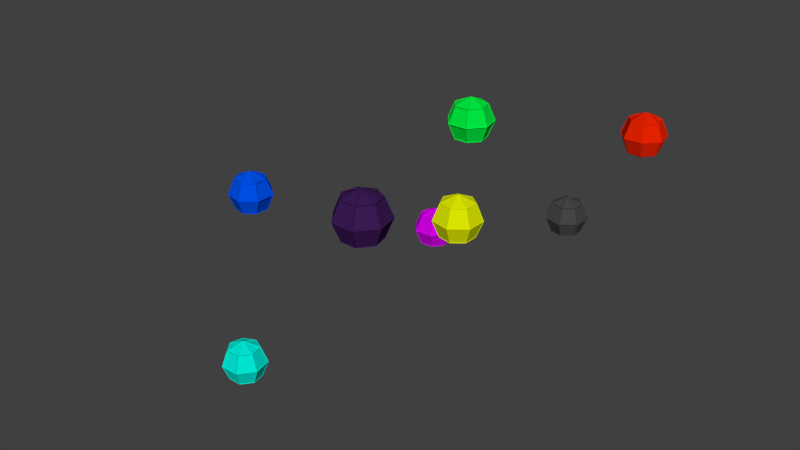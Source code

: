 # Source: Practica_02_-Esfera-.blend  (saved by Blender 2.79.0; exported with 4.5.12 LTS)
import bpy
from mathutils import Matrix  # noqa: F401  (used for matrix-valued properties, if any)

bpy.ops.wm.read_factory_settings(use_empty=True)
scene = bpy.context.scene
scene.name = 'Scene'

# ---- collections
col_collection_1 = bpy.data.collections.new('Collection 1'); scene.collection.children.link(col_collection_1)

# ---- materials (node trees are filled in below, after node groups)
mat_roxo = bpy.data.materials.new('roxo')
mat_roxo.alpha_threshold = 0.0
mat_roxo.use_transparent_shadow = False
mat_roxo.diffuse_color = (0.04314, 0.01104, 0.08714, 1.0)
mat_roxo.roughness = 0.5
mat_roxo.line_color = (0.0, 0.0, 0.0, 1.0)
mat_ciano = bpy.data.materials.new('ciano')
mat_ciano.alpha_threshold = 0.0
mat_ciano.use_transparent_shadow = False
mat_ciano.diffuse_color = (0.0, 0.8, 0.6587, 1.0)
mat_ciano.roughness = 0.5
mat_ciano.line_color = (0.0, 0.0, 0.0, 1.0)
mat_preto = bpy.data.materials.new('preto')
mat_preto.alpha_threshold = 0.0
mat_preto.use_transparent_shadow = False
mat_preto.diffuse_color = (0.06202, 0.06372, 0.06032, 1.0)
mat_preto.roughness = 0.5
mat_preto.line_color = (0.0, 0.0, 0.0, 1.0)
mat_amarelo = bpy.data.materials.new('amarelo')
mat_amarelo.alpha_threshold = 0.0
mat_amarelo.use_transparent_shadow = False
mat_amarelo.diffuse_color = (0.7184, 0.8, 0.0, 1.0)
mat_amarelo.roughness = 0.5
mat_amarelo.line_color = (0.0, 0.0, 0.0, 1.0)
mat_magenta = bpy.data.materials.new('magenta')
mat_magenta.alpha_threshold = 0.0
mat_magenta.use_transparent_shadow = False
mat_magenta.diffuse_color = (0.6647, 0.0, 0.8, 1.0)
mat_magenta.roughness = 0.5
mat_magenta.line_color = (0.0, 0.0, 0.0, 1.0)
mat_vermelho = bpy.data.materials.new('vermelho')
mat_vermelho.alpha_threshold = 0.0
mat_vermelho.use_transparent_shadow = False
mat_vermelho.diffuse_color = (0.8, 0.01716, 0.0, 1.0)
mat_vermelho.roughness = 0.5
mat_vermelho.line_color = (0.0, 0.0, 0.0, 1.0)
mat_verde = bpy.data.materials.new('verde')
mat_verde.alpha_threshold = 0.0
mat_verde.use_transparent_shadow = False
mat_verde.diffuse_color = (0.0, 0.8, 0.05329, 1.0)
mat_verde.roughness = 0.5
mat_verde.line_color = (0.0, 0.0, 0.0, 1.0)
mat_azul = bpy.data.materials.new('azul')
mat_azul.alpha_threshold = 0.0
mat_azul.use_transparent_shadow = False
mat_azul.diffuse_color = (0.0, 0.08169, 0.8, 1.0)
mat_azul.roughness = 0.5
mat_azul.line_color = (0.0, 0.0, 0.0, 1.0)

# ---- material node trees

# ---- world
world_world = bpy.data.worlds.new('World'); scene.world = world_world
world_world.color = (0.05088, 0.05088, 0.05088)
world_world.use_sun_shadow = False
world_world.sun_shadow_jitter_overblur = 0.0
world_world.cycles.sampling_method = 'NONE'
world_world.cycles.sample_map_resolution = 256

# ---- meshes
me_sphere_017 = bpy.data.meshes.new('Sphere.017')
me_sphere_017.from_pydata([(-1.0, 0.0, -4.371e-08), (-0.4409, 0.5528, 0.7071), (-0.6235, 0.7818, -5.96e-08), (-0.4409, 0.5528, -0.7071), (0.1573, 0.6894, 0.7071), (0.2225, 0.9749, -5.96e-08), (0.1573, 0.6894, -0.7071), (0.6371, 0.3068, 0.7071), (0.901, 0.4339, -5.96e-08), (0.6371, 0.3068, -0.7071), (0.6371, -0.3068, 0.7071), (0.901, -0.4339, -5.96e-08), (0.6371, -0.3068, -0.7071), (8.742e-08, 0.0, -1.0), (0.1573, -0.6894, 0.7071), (0.2225, -0.9749, -5.96e-08), (0.1573, -0.6894, -0.7071), (3.292e-08, -6.835e-08, 1.0), (-0.4409, -0.5528, 0.7071), (-0.6235, -0.7818, -5.96e-08), (-0.4409, -0.5528, -0.7071), (-0.7071, 5.96e-08, 0.7071), (-0.7071, 5.96e-08, -0.7071)], [], [(3, 2, 5, 6), (2, 1, 4, 5), (5, 4, 7, 8), (6, 5, 8, 9), (9, 8, 11, 12), (8, 7, 10, 11), (11, 10, 14, 15), (12, 11, 15, 16), (16, 15, 19, 20), (15, 14, 18, 19), (22, 0, 2, 3), (13, 22, 3), (21, 17, 1), (0, 21, 1, 2), (13, 3, 6), (1, 17, 4), (4, 17, 7), (13, 6, 9), (13, 9, 12), (7, 17, 10), (10, 17, 14), (13, 12, 16), (13, 16, 20), (14, 17, 18), (19, 18, 21, 0), (20, 19, 0, 22), (13, 20, 22), (18, 17, 21)])
me_sphere_017.materials.append(mat_roxo)
me_sphere_017.use_remesh_preserve_volume = False
me_sphere_017.use_remesh_preserve_attributes = False
me_sphere_017.use_mirror_vertex_groups = False
me_sphere_017.update()
me_sphere_016 = bpy.data.meshes.new('Sphere.016')
me_sphere_016.from_pydata([(-0.98, 0.0, -4.371e-08), (-1.02, 0.0, -4.371e-08), (-0.4315, 0.5411, 0.694), (-0.4503, 0.5646, 0.7203), (-0.611, 0.7662, -5.96e-08), (-0.636, 0.7975, -5.96e-08), (-0.4315, 0.5411, -0.694), (-0.4503, 0.5646, -0.7203), (0.154, 0.6747, 0.694), (0.1607, 0.7041, 0.7203), (0.2181, 0.9554, -5.96e-08), (0.227, 0.9944, -5.96e-08), (0.154, 0.6747, -0.694), (0.1607, 0.7041, -0.7203), (0.6235, 0.3003, 0.694), (0.6507, 0.3133, 0.7203), (0.8829, 0.4252, -5.96e-08), (0.919, 0.4426, -5.96e-08), (0.6235, 0.3003, -0.694), (0.6507, 0.3133, -0.7203), (0.6235, -0.3003, 0.694), (0.6507, -0.3133, 0.7203), (0.8829, -0.4252, -5.96e-08), (0.919, -0.4426, -5.96e-08), (0.6235, -0.3003, -0.694), (0.6507, -0.3133, -0.7203), (8.742e-08, 0.0, -0.98), (8.742e-08, 0.0, -1.02), (0.154, -0.6747, 0.694), (0.1607, -0.7041, 0.7203), (0.2181, -0.9554, -5.96e-08), (0.227, -0.9944, -5.96e-08), (0.154, -0.6747, -0.694), (0.1607, -0.7041, -0.7203), (3.292e-08, -6.835e-08, 0.98), (3.292e-08, -6.835e-08, 1.02), (-0.4315, -0.5411, 0.694), (-0.4503, -0.5646, 0.7203), (-0.611, -0.7662, -5.96e-08), (-0.636, -0.7975, -5.96e-08), (-0.4315, -0.5411, -0.694), (-0.4503, -0.5646, -0.7203), (-0.692, 5.96e-08, 0.694), (-0.7222, 5.96e-08, 0.7203), (-0.692, 5.96e-08, -0.694), (-0.7222, 5.96e-08, -0.7203), (-0.4259, 0.5634, -0.6884), (-0.5989, 0.7803, -0.01874), (0.201, 0.9628, -0.01874), (0.1393, 0.6924, -0.6884), (-0.5989, 0.7803, 0.01874), (-0.4259, 0.5634, 0.6884), (0.1393, 0.6924, 0.6884), (0.201, 0.9628, 0.01874), (0.2367, 0.9547, 0.01874), (0.1749, 0.6843, 0.6884), (0.6282, 0.3228, 0.6884), (0.8781, 0.4432, 0.01874), (0.1749, 0.6843, -0.6884), (0.2367, 0.9547, -0.01874), (0.8781, 0.4432, -0.01874), (0.6282, 0.3228, -0.6884), (0.894, 0.4102, 0.01874), (0.6441, 0.2899, 0.6884), (0.6441, -0.2899, 0.6884), (0.894, -0.4102, 0.01874), (0.6441, 0.2899, -0.6884), (0.894, 0.4102, -0.01874), (0.894, -0.4102, -0.01874), (0.6441, -0.2899, -0.6884), (0.8781, -0.4432, 0.01874), (0.6282, -0.3228, 0.6884), (0.1749, -0.6843, 0.6884), (0.2367, -0.9547, 0.01874), (0.6282, -0.3228, -0.6884), (0.8781, -0.4432, -0.01874), (0.2367, -0.9547, -0.01874), (0.1749, -0.6843, -0.6884), (0.201, -0.9628, 0.01874), (0.1393, -0.6924, 0.6884), (-0.4259, -0.5634, 0.6884), (-0.5989, -0.7803, 0.01874), (0.1393, -0.6924, -0.6884), (0.201, -0.9628, -0.01874), (-0.5989, -0.7803, -0.01874), (-0.4259, -0.5634, -0.6884), (-0.04084, 0.01967, -0.9792), (-0.6775, 0.01967, -0.7155), (-0.4378, 0.5174, -0.7155), (-0.6775, 0.01967, 0.7155), (-0.04084, 0.01967, 0.9792), (-0.4378, 0.5174, 0.7155), (-0.9834, 0.01827, 0.01874), (-0.7061, 0.01827, 0.6884), (-0.4545, 0.5406, 0.6884), (-0.6275, 0.7575, 0.01874), (-0.7061, 0.01827, -0.6884), (-0.9834, 0.01827, -0.01874), (-0.6275, 0.7575, -0.01874), (-0.4545, 0.5406, -0.6884), (-0.01009, 0.0442, -0.9792), (-0.407, 0.5419, -0.7155), (0.1316, 0.6649, -0.7155), (-0.407, 0.5419, 0.7155), (-0.01009, 0.0442, 0.9792), (0.1316, 0.6649, 0.7155), (0.02826, 0.03544, -0.9792), (0.1699, 0.6561, -0.7155), (0.6018, 0.3117, -0.7155), (0.1699, 0.6561, 0.7155), (0.02826, 0.03544, 0.9792), (0.6018, 0.3117, 0.7155), (0.04533, -3.37e-09, -0.9792), (0.6189, 0.2762, -0.7155), (0.6189, -0.2762, -0.7155), (0.6189, 0.2762, 0.7155), (0.04533, -6.758e-08, 0.9792), (0.6189, -0.2762, 0.7155), (0.02826, -0.03544, -0.9792), (0.6018, -0.3117, -0.7155), (0.1699, -0.6561, -0.7155), (0.6018, -0.3117, 0.7155), (0.02826, -0.03544, 0.9792), (0.1699, -0.6561, 0.7155), (-0.01009, -0.0442, -0.9792), (0.1316, -0.6649, -0.7155), (-0.407, -0.5419, -0.7155), (0.1316, -0.6649, 0.7155), (-0.01009, -0.0442, 0.9792), (-0.407, -0.5419, 0.7155), (-0.6275, -0.7575, 0.01874), (-0.4545, -0.5406, 0.6884), (-0.7061, -0.01827, 0.6884), (-0.9834, -0.01827, 0.01874), (-0.4545, -0.5406, -0.6884), (-0.6275, -0.7575, -0.01874), (-0.9834, -0.01827, -0.01874), (-0.7061, -0.01827, -0.6884), (-0.04084, -0.01967, -0.9792), (-0.4378, -0.5174, -0.7155), (-0.6775, -0.01967, -0.7155), (-0.4378, -0.5174, 0.7155), (-0.04084, -0.01967, 0.9792), (-0.6775, -0.01967, 0.7155)], [], [(46, 47, 4, 6), (47, 46, 7, 5), (47, 48, 10, 4), (48, 47, 5, 11), (48, 49, 12, 10), (49, 48, 11, 13), (49, 46, 6, 12), (46, 49, 13, 7), (50, 51, 2, 4), (51, 50, 5, 3), (51, 52, 8, 2), (52, 51, 3, 9), (52, 53, 10, 8), (53, 52, 9, 11), (53, 50, 4, 10), (50, 53, 11, 5), (54, 55, 8, 10), (55, 54, 11, 9), (55, 56, 14, 8), (56, 55, 9, 15), (56, 57, 16, 14), (57, 56, 15, 17), (57, 54, 10, 16), (54, 57, 17, 11), (58, 59, 10, 12), (59, 58, 13, 11), (59, 60, 16, 10), (60, 59, 11, 17), (60, 61, 18, 16), (61, 60, 17, 19), (61, 58, 12, 18), (58, 61, 19, 13), (62, 63, 14, 16), (63, 62, 17, 15), (63, 64, 20, 14), (64, 63, 15, 21), (64, 65, 22, 20), (65, 64, 21, 23), (65, 62, 16, 22), (62, 65, 23, 17), (66, 67, 16, 18), (67, 66, 19, 17), (67, 68, 22, 16), (68, 67, 17, 23), (68, 69, 24, 22), (69, 68, 23, 25), (69, 66, 18, 24), (66, 69, 25, 19), (70, 71, 20, 22), (71, 70, 23, 21), (71, 72, 28, 20), (72, 71, 21, 29), (72, 73, 30, 28), (73, 72, 29, 31), (73, 70, 22, 30), (70, 73, 31, 23), (74, 75, 22, 24), (75, 74, 25, 23), (75, 76, 30, 22), (76, 75, 23, 31), (76, 77, 32, 30), (77, 76, 31, 33), (77, 74, 24, 32), (74, 77, 33, 25), (78, 79, 28, 30), (79, 78, 31, 29), (79, 80, 36, 28), (80, 79, 29, 37), (80, 81, 38, 36), (81, 80, 37, 39), (81, 78, 30, 38), (78, 81, 39, 31), (82, 83, 30, 32), (83, 82, 33, 31), (83, 84, 38, 30), (84, 83, 31, 39), (84, 85, 40, 38), (85, 84, 39, 41), (85, 82, 32, 40), (82, 85, 41, 33), (86, 87, 44, 26), (87, 86, 27, 45), (87, 88, 6, 44), (88, 87, 45, 7), (88, 86, 26, 6), (86, 88, 7, 27), (89, 90, 34, 42), (90, 89, 43, 35), (90, 91, 2, 34), (91, 90, 35, 3), (91, 89, 42, 2), (89, 91, 3, 43), (92, 93, 42, 0), (93, 92, 1, 43), (93, 94, 2, 42), (94, 93, 43, 3), (94, 95, 4, 2), (95, 94, 3, 5), (95, 92, 0, 4), (92, 95, 5, 1), (96, 97, 0, 44), (97, 96, 45, 1), (97, 98, 4, 0), (98, 97, 1, 5), (98, 99, 6, 4), (99, 98, 5, 7), (99, 96, 44, 6), (96, 99, 7, 45), (100, 101, 6, 26), (101, 100, 27, 7), (101, 102, 12, 6), (102, 101, 7, 13), (102, 100, 26, 12), (100, 102, 13, 27), (103, 104, 34, 2), (104, 103, 3, 35), (104, 105, 8, 34), (105, 104, 35, 9), (105, 103, 2, 8), (103, 105, 9, 3), (106, 107, 12, 26), (107, 106, 27, 13), (107, 108, 18, 12), (108, 107, 13, 19), (108, 106, 26, 18), (106, 108, 19, 27), (109, 110, 34, 8), (110, 109, 9, 35), (110, 111, 14, 34), (111, 110, 35, 15), (111, 109, 8, 14), (109, 111, 15, 9), (112, 113, 18, 26), (113, 112, 27, 19), (113, 114, 24, 18), (114, 113, 19, 25), (114, 112, 26, 24), (112, 114, 25, 27), (115, 116, 34, 14), (116, 115, 15, 35), (116, 117, 20, 34), (117, 116, 35, 21), (117, 115, 14, 20), (115, 117, 21, 15), (118, 119, 24, 26), (119, 118, 27, 25), (119, 120, 32, 24), (120, 119, 25, 33), (120, 118, 26, 32), (118, 120, 33, 27), (121, 122, 34, 20), (122, 121, 21, 35), (122, 123, 28, 34), (123, 122, 35, 29), (123, 121, 20, 28), (121, 123, 29, 21), (124, 125, 32, 26), (125, 124, 27, 33), (125, 126, 40, 32), (126, 125, 33, 41), (126, 124, 26, 40), (124, 126, 41, 27), (127, 128, 34, 28), (128, 127, 29, 35), (128, 129, 36, 34), (129, 128, 35, 37), (129, 127, 28, 36), (127, 129, 37, 29), (130, 131, 36, 38), (131, 130, 39, 37), (131, 132, 42, 36), (132, 131, 37, 43), (132, 133, 0, 42), (133, 132, 43, 1), (133, 130, 38, 0), (130, 133, 1, 39), (134, 135, 38, 40), (135, 134, 41, 39), (135, 136, 0, 38), (136, 135, 39, 1), (136, 137, 44, 0), (137, 136, 1, 45), (137, 134, 40, 44), (134, 137, 45, 41), (138, 139, 40, 26), (139, 138, 27, 41), (139, 140, 44, 40), (140, 139, 41, 45), (140, 138, 26, 44), (138, 140, 45, 27), (141, 142, 34, 36), (142, 141, 37, 35), (142, 143, 42, 34), (143, 142, 35, 43), (143, 141, 36, 42), (141, 143, 43, 37)])
me_sphere_016.materials.append(mat_roxo)
me_sphere_016.use_remesh_preserve_volume = False
me_sphere_016.use_remesh_preserve_attributes = False
me_sphere_016.use_mirror_vertex_groups = False
me_sphere_016.update()
me_sphere_015 = bpy.data.meshes.new('Sphere.015')
me_sphere_015.from_pydata([(-1.0, 0.0, -4.371e-08), (-0.4409, 0.5528, 0.7071), (-0.6235, 0.7818, -5.96e-08), (-0.4409, 0.5528, -0.7071), (0.1573, 0.6894, 0.7071), (0.2225, 0.9749, -5.96e-08), (0.1573, 0.6894, -0.7071), (0.6371, 0.3068, 0.7071), (0.901, 0.4339, -5.96e-08), (0.6371, 0.3068, -0.7071), (0.6371, -0.3068, 0.7071), (0.901, -0.4339, -5.96e-08), (0.6371, -0.3068, -0.7071), (8.742e-08, 0.0, -1.0), (0.1573, -0.6894, 0.7071), (0.2225, -0.9749, -5.96e-08), (0.1573, -0.6894, -0.7071), (3.292e-08, -6.835e-08, 1.0), (-0.4409, -0.5528, 0.7071), (-0.6235, -0.7818, -5.96e-08), (-0.4409, -0.5528, -0.7071), (-0.7071, 5.96e-08, 0.7071), (-0.7071, 5.96e-08, -0.7071)], [], [(3, 2, 5, 6), (2, 1, 4, 5), (5, 4, 7, 8), (6, 5, 8, 9), (9, 8, 11, 12), (8, 7, 10, 11), (11, 10, 14, 15), (12, 11, 15, 16), (16, 15, 19, 20), (15, 14, 18, 19), (22, 0, 2, 3), (13, 22, 3), (21, 17, 1), (0, 21, 1, 2), (13, 3, 6), (1, 17, 4), (4, 17, 7), (13, 6, 9), (13, 9, 12), (7, 17, 10), (10, 17, 14), (13, 12, 16), (13, 16, 20), (14, 17, 18), (19, 18, 21, 0), (20, 19, 0, 22), (13, 20, 22), (18, 17, 21)])
me_sphere_015.materials.append(mat_ciano)
me_sphere_015.use_remesh_preserve_volume = False
me_sphere_015.use_remesh_preserve_attributes = False
me_sphere_015.use_mirror_vertex_groups = False
me_sphere_015.update()
me_sphere_014 = bpy.data.meshes.new('Sphere.014')
me_sphere_014.from_pydata([(-0.98, 0.0, -4.371e-08), (-1.02, 0.0, -4.371e-08), (-0.4315, 0.5411, 0.694), (-0.4503, 0.5646, 0.7203), (-0.611, 0.7662, -5.96e-08), (-0.636, 0.7975, -5.96e-08), (-0.4315, 0.5411, -0.694), (-0.4503, 0.5646, -0.7203), (0.154, 0.6747, 0.694), (0.1607, 0.7041, 0.7203), (0.2181, 0.9554, -5.96e-08), (0.227, 0.9944, -5.96e-08), (0.154, 0.6747, -0.694), (0.1607, 0.7041, -0.7203), (0.6235, 0.3003, 0.694), (0.6507, 0.3133, 0.7203), (0.8829, 0.4252, -5.96e-08), (0.919, 0.4426, -5.96e-08), (0.6235, 0.3003, -0.694), (0.6507, 0.3133, -0.7203), (0.6235, -0.3003, 0.694), (0.6507, -0.3133, 0.7203), (0.8829, -0.4252, -5.96e-08), (0.919, -0.4426, -5.96e-08), (0.6235, -0.3003, -0.694), (0.6507, -0.3133, -0.7203), (8.742e-08, 0.0, -0.98), (8.742e-08, 0.0, -1.02), (0.154, -0.6747, 0.694), (0.1607, -0.7041, 0.7203), (0.2181, -0.9554, -5.96e-08), (0.227, -0.9944, -5.96e-08), (0.154, -0.6747, -0.694), (0.1607, -0.7041, -0.7203), (3.292e-08, -6.835e-08, 0.98), (3.292e-08, -6.835e-08, 1.02), (-0.4315, -0.5411, 0.694), (-0.4503, -0.5646, 0.7203), (-0.611, -0.7662, -5.96e-08), (-0.636, -0.7975, -5.96e-08), (-0.4315, -0.5411, -0.694), (-0.4503, -0.5646, -0.7203), (-0.692, 5.96e-08, 0.694), (-0.7222, 5.96e-08, 0.7203), (-0.692, 5.96e-08, -0.694), (-0.7222, 5.96e-08, -0.7203), (-0.4259, 0.5634, -0.6884), (-0.5989, 0.7803, -0.01874), (0.201, 0.9628, -0.01874), (0.1393, 0.6924, -0.6884), (-0.5989, 0.7803, 0.01874), (-0.4259, 0.5634, 0.6884), (0.1393, 0.6924, 0.6884), (0.201, 0.9628, 0.01874), (0.2367, 0.9547, 0.01874), (0.1749, 0.6843, 0.6884), (0.6282, 0.3228, 0.6884), (0.8781, 0.4432, 0.01874), (0.1749, 0.6843, -0.6884), (0.2367, 0.9547, -0.01874), (0.8781, 0.4432, -0.01874), (0.6282, 0.3228, -0.6884), (0.894, 0.4102, 0.01874), (0.6441, 0.2899, 0.6884), (0.6441, -0.2899, 0.6884), (0.894, -0.4102, 0.01874), (0.6441, 0.2899, -0.6884), (0.894, 0.4102, -0.01874), (0.894, -0.4102, -0.01874), (0.6441, -0.2899, -0.6884), (0.8781, -0.4432, 0.01874), (0.6282, -0.3228, 0.6884), (0.1749, -0.6843, 0.6884), (0.2367, -0.9547, 0.01874), (0.6282, -0.3228, -0.6884), (0.8781, -0.4432, -0.01874), (0.2367, -0.9547, -0.01874), (0.1749, -0.6843, -0.6884), (0.201, -0.9628, 0.01874), (0.1393, -0.6924, 0.6884), (-0.4259, -0.5634, 0.6884), (-0.5989, -0.7803, 0.01874), (0.1393, -0.6924, -0.6884), (0.201, -0.9628, -0.01874), (-0.5989, -0.7803, -0.01874), (-0.4259, -0.5634, -0.6884), (-0.04084, 0.01967, -0.9792), (-0.6775, 0.01967, -0.7155), (-0.4378, 0.5174, -0.7155), (-0.6775, 0.01967, 0.7155), (-0.04084, 0.01967, 0.9792), (-0.4378, 0.5174, 0.7155), (-0.9834, 0.01827, 0.01874), (-0.7061, 0.01827, 0.6884), (-0.4545, 0.5406, 0.6884), (-0.6275, 0.7575, 0.01874), (-0.7061, 0.01827, -0.6884), (-0.9834, 0.01827, -0.01874), (-0.6275, 0.7575, -0.01874), (-0.4545, 0.5406, -0.6884), (-0.01009, 0.0442, -0.9792), (-0.407, 0.5419, -0.7155), (0.1316, 0.6649, -0.7155), (-0.407, 0.5419, 0.7155), (-0.01009, 0.0442, 0.9792), (0.1316, 0.6649, 0.7155), (0.02826, 0.03544, -0.9792), (0.1699, 0.6561, -0.7155), (0.6018, 0.3117, -0.7155), (0.1699, 0.6561, 0.7155), (0.02826, 0.03544, 0.9792), (0.6018, 0.3117, 0.7155), (0.04533, -3.37e-09, -0.9792), (0.6189, 0.2762, -0.7155), (0.6189, -0.2762, -0.7155), (0.6189, 0.2762, 0.7155), (0.04533, -6.758e-08, 0.9792), (0.6189, -0.2762, 0.7155), (0.02826, -0.03544, -0.9792), (0.6018, -0.3117, -0.7155), (0.1699, -0.6561, -0.7155), (0.6018, -0.3117, 0.7155), (0.02826, -0.03544, 0.9792), (0.1699, -0.6561, 0.7155), (-0.01009, -0.0442, -0.9792), (0.1316, -0.6649, -0.7155), (-0.407, -0.5419, -0.7155), (0.1316, -0.6649, 0.7155), (-0.01009, -0.0442, 0.9792), (-0.407, -0.5419, 0.7155), (-0.6275, -0.7575, 0.01874), (-0.4545, -0.5406, 0.6884), (-0.7061, -0.01827, 0.6884), (-0.9834, -0.01827, 0.01874), (-0.4545, -0.5406, -0.6884), (-0.6275, -0.7575, -0.01874), (-0.9834, -0.01827, -0.01874), (-0.7061, -0.01827, -0.6884), (-0.04084, -0.01967, -0.9792), (-0.4378, -0.5174, -0.7155), (-0.6775, -0.01967, -0.7155), (-0.4378, -0.5174, 0.7155), (-0.04084, -0.01967, 0.9792), (-0.6775, -0.01967, 0.7155)], [], [(46, 47, 4, 6), (47, 46, 7, 5), (47, 48, 10, 4), (48, 47, 5, 11), (48, 49, 12, 10), (49, 48, 11, 13), (49, 46, 6, 12), (46, 49, 13, 7), (50, 51, 2, 4), (51, 50, 5, 3), (51, 52, 8, 2), (52, 51, 3, 9), (52, 53, 10, 8), (53, 52, 9, 11), (53, 50, 4, 10), (50, 53, 11, 5), (54, 55, 8, 10), (55, 54, 11, 9), (55, 56, 14, 8), (56, 55, 9, 15), (56, 57, 16, 14), (57, 56, 15, 17), (57, 54, 10, 16), (54, 57, 17, 11), (58, 59, 10, 12), (59, 58, 13, 11), (59, 60, 16, 10), (60, 59, 11, 17), (60, 61, 18, 16), (61, 60, 17, 19), (61, 58, 12, 18), (58, 61, 19, 13), (62, 63, 14, 16), (63, 62, 17, 15), (63, 64, 20, 14), (64, 63, 15, 21), (64, 65, 22, 20), (65, 64, 21, 23), (65, 62, 16, 22), (62, 65, 23, 17), (66, 67, 16, 18), (67, 66, 19, 17), (67, 68, 22, 16), (68, 67, 17, 23), (68, 69, 24, 22), (69, 68, 23, 25), (69, 66, 18, 24), (66, 69, 25, 19), (70, 71, 20, 22), (71, 70, 23, 21), (71, 72, 28, 20), (72, 71, 21, 29), (72, 73, 30, 28), (73, 72, 29, 31), (73, 70, 22, 30), (70, 73, 31, 23), (74, 75, 22, 24), (75, 74, 25, 23), (75, 76, 30, 22), (76, 75, 23, 31), (76, 77, 32, 30), (77, 76, 31, 33), (77, 74, 24, 32), (74, 77, 33, 25), (78, 79, 28, 30), (79, 78, 31, 29), (79, 80, 36, 28), (80, 79, 29, 37), (80, 81, 38, 36), (81, 80, 37, 39), (81, 78, 30, 38), (78, 81, 39, 31), (82, 83, 30, 32), (83, 82, 33, 31), (83, 84, 38, 30), (84, 83, 31, 39), (84, 85, 40, 38), (85, 84, 39, 41), (85, 82, 32, 40), (82, 85, 41, 33), (86, 87, 44, 26), (87, 86, 27, 45), (87, 88, 6, 44), (88, 87, 45, 7), (88, 86, 26, 6), (86, 88, 7, 27), (89, 90, 34, 42), (90, 89, 43, 35), (90, 91, 2, 34), (91, 90, 35, 3), (91, 89, 42, 2), (89, 91, 3, 43), (92, 93, 42, 0), (93, 92, 1, 43), (93, 94, 2, 42), (94, 93, 43, 3), (94, 95, 4, 2), (95, 94, 3, 5), (95, 92, 0, 4), (92, 95, 5, 1), (96, 97, 0, 44), (97, 96, 45, 1), (97, 98, 4, 0), (98, 97, 1, 5), (98, 99, 6, 4), (99, 98, 5, 7), (99, 96, 44, 6), (96, 99, 7, 45), (100, 101, 6, 26), (101, 100, 27, 7), (101, 102, 12, 6), (102, 101, 7, 13), (102, 100, 26, 12), (100, 102, 13, 27), (103, 104, 34, 2), (104, 103, 3, 35), (104, 105, 8, 34), (105, 104, 35, 9), (105, 103, 2, 8), (103, 105, 9, 3), (106, 107, 12, 26), (107, 106, 27, 13), (107, 108, 18, 12), (108, 107, 13, 19), (108, 106, 26, 18), (106, 108, 19, 27), (109, 110, 34, 8), (110, 109, 9, 35), (110, 111, 14, 34), (111, 110, 35, 15), (111, 109, 8, 14), (109, 111, 15, 9), (112, 113, 18, 26), (113, 112, 27, 19), (113, 114, 24, 18), (114, 113, 19, 25), (114, 112, 26, 24), (112, 114, 25, 27), (115, 116, 34, 14), (116, 115, 15, 35), (116, 117, 20, 34), (117, 116, 35, 21), (117, 115, 14, 20), (115, 117, 21, 15), (118, 119, 24, 26), (119, 118, 27, 25), (119, 120, 32, 24), (120, 119, 25, 33), (120, 118, 26, 32), (118, 120, 33, 27), (121, 122, 34, 20), (122, 121, 21, 35), (122, 123, 28, 34), (123, 122, 35, 29), (123, 121, 20, 28), (121, 123, 29, 21), (124, 125, 32, 26), (125, 124, 27, 33), (125, 126, 40, 32), (126, 125, 33, 41), (126, 124, 26, 40), (124, 126, 41, 27), (127, 128, 34, 28), (128, 127, 29, 35), (128, 129, 36, 34), (129, 128, 35, 37), (129, 127, 28, 36), (127, 129, 37, 29), (130, 131, 36, 38), (131, 130, 39, 37), (131, 132, 42, 36), (132, 131, 37, 43), (132, 133, 0, 42), (133, 132, 43, 1), (133, 130, 38, 0), (130, 133, 1, 39), (134, 135, 38, 40), (135, 134, 41, 39), (135, 136, 0, 38), (136, 135, 39, 1), (136, 137, 44, 0), (137, 136, 1, 45), (137, 134, 40, 44), (134, 137, 45, 41), (138, 139, 40, 26), (139, 138, 27, 41), (139, 140, 44, 40), (140, 139, 41, 45), (140, 138, 26, 44), (138, 140, 45, 27), (141, 142, 34, 36), (142, 141, 37, 35), (142, 143, 42, 34), (143, 142, 35, 43), (143, 141, 36, 42), (141, 143, 43, 37)])
me_sphere_014.materials.append(mat_ciano)
me_sphere_014.use_remesh_preserve_volume = False
me_sphere_014.use_remesh_preserve_attributes = False
me_sphere_014.use_mirror_vertex_groups = False
me_sphere_014.update()
me_sphere_013 = bpy.data.meshes.new('Sphere.013')
me_sphere_013.from_pydata([(-1.0, 0.0, -4.371e-08), (-0.4409, 0.5528, 0.7071), (-0.6235, 0.7818, -5.96e-08), (-0.4409, 0.5528, -0.7071), (0.1573, 0.6894, 0.7071), (0.2225, 0.9749, -5.96e-08), (0.1573, 0.6894, -0.7071), (0.6371, 0.3068, 0.7071), (0.901, 0.4339, -5.96e-08), (0.6371, 0.3068, -0.7071), (0.6371, -0.3068, 0.7071), (0.901, -0.4339, -5.96e-08), (0.6371, -0.3068, -0.7071), (8.742e-08, 0.0, -1.0), (0.1573, -0.6894, 0.7071), (0.2225, -0.9749, -5.96e-08), (0.1573, -0.6894, -0.7071), (3.292e-08, -6.835e-08, 1.0), (-0.4409, -0.5528, 0.7071), (-0.6235, -0.7818, -5.96e-08), (-0.4409, -0.5528, -0.7071), (-0.7071, 5.96e-08, 0.7071), (-0.7071, 5.96e-08, -0.7071)], [], [(3, 2, 5, 6), (2, 1, 4, 5), (5, 4, 7, 8), (6, 5, 8, 9), (9, 8, 11, 12), (8, 7, 10, 11), (11, 10, 14, 15), (12, 11, 15, 16), (16, 15, 19, 20), (15, 14, 18, 19), (22, 0, 2, 3), (13, 22, 3), (21, 17, 1), (0, 21, 1, 2), (13, 3, 6), (1, 17, 4), (4, 17, 7), (13, 6, 9), (13, 9, 12), (7, 17, 10), (10, 17, 14), (13, 12, 16), (13, 16, 20), (14, 17, 18), (19, 18, 21, 0), (20, 19, 0, 22), (13, 20, 22), (18, 17, 21)])
me_sphere_013.materials.append(mat_preto)
me_sphere_013.use_remesh_preserve_volume = False
me_sphere_013.use_remesh_preserve_attributes = False
me_sphere_013.use_mirror_vertex_groups = False
me_sphere_013.update()
me_sphere_012 = bpy.data.meshes.new('Sphere.012')
me_sphere_012.from_pydata([(-1.0, 0.0, -4.371e-08), (-0.4409, 0.5528, 0.7071), (-0.6235, 0.7818, -5.96e-08), (-0.4409, 0.5528, -0.7071), (0.1573, 0.6894, 0.7071), (0.2225, 0.9749, -5.96e-08), (0.1573, 0.6894, -0.7071), (0.6371, 0.3068, 0.7071), (0.901, 0.4339, -5.96e-08), (0.6371, 0.3068, -0.7071), (0.6371, -0.3068, 0.7071), (0.901, -0.4339, -5.96e-08), (0.6371, -0.3068, -0.7071), (8.742e-08, 0.0, -1.0), (0.1573, -0.6894, 0.7071), (0.2225, -0.9749, -5.96e-08), (0.1573, -0.6894, -0.7071), (3.292e-08, -6.835e-08, 1.0), (-0.4409, -0.5528, 0.7071), (-0.6235, -0.7818, -5.96e-08), (-0.4409, -0.5528, -0.7071), (-0.7071, 5.96e-08, 0.7071), (-0.7071, 5.96e-08, -0.7071)], [], [(3, 2, 5, 6), (2, 1, 4, 5), (5, 4, 7, 8), (6, 5, 8, 9), (9, 8, 11, 12), (8, 7, 10, 11), (11, 10, 14, 15), (12, 11, 15, 16), (16, 15, 19, 20), (15, 14, 18, 19), (22, 0, 2, 3), (13, 22, 3), (21, 17, 1), (0, 21, 1, 2), (13, 3, 6), (1, 17, 4), (4, 17, 7), (13, 6, 9), (13, 9, 12), (7, 17, 10), (10, 17, 14), (13, 12, 16), (13, 16, 20), (14, 17, 18), (19, 18, 21, 0), (20, 19, 0, 22), (13, 20, 22), (18, 17, 21)])
me_sphere_012.materials.append(mat_amarelo)
me_sphere_012.use_remesh_preserve_volume = False
me_sphere_012.use_remesh_preserve_attributes = False
me_sphere_012.use_mirror_vertex_groups = False
me_sphere_012.update()
me_sphere_011 = bpy.data.meshes.new('Sphere.011')
me_sphere_011.from_pydata([(-1.0, 0.0, -4.371e-08), (-0.4409, 0.5528, 0.7071), (-0.6235, 0.7818, -5.96e-08), (-0.4409, 0.5528, -0.7071), (0.1573, 0.6894, 0.7071), (0.2225, 0.9749, -5.96e-08), (0.1573, 0.6894, -0.7071), (0.6371, 0.3068, 0.7071), (0.901, 0.4339, -5.96e-08), (0.6371, 0.3068, -0.7071), (0.6371, -0.3068, 0.7071), (0.901, -0.4339, -5.96e-08), (0.6371, -0.3068, -0.7071), (8.742e-08, 0.0, -1.0), (0.1573, -0.6894, 0.7071), (0.2225, -0.9749, -5.96e-08), (0.1573, -0.6894, -0.7071), (3.292e-08, -6.835e-08, 1.0), (-0.4409, -0.5528, 0.7071), (-0.6235, -0.7818, -5.96e-08), (-0.4409, -0.5528, -0.7071), (-0.7071, 5.96e-08, 0.7071), (-0.7071, 5.96e-08, -0.7071)], [], [(3, 2, 5, 6), (2, 1, 4, 5), (5, 4, 7, 8), (6, 5, 8, 9), (9, 8, 11, 12), (8, 7, 10, 11), (11, 10, 14, 15), (12, 11, 15, 16), (16, 15, 19, 20), (15, 14, 18, 19), (22, 0, 2, 3), (13, 22, 3), (21, 17, 1), (0, 21, 1, 2), (13, 3, 6), (1, 17, 4), (4, 17, 7), (13, 6, 9), (13, 9, 12), (7, 17, 10), (10, 17, 14), (13, 12, 16), (13, 16, 20), (14, 17, 18), (19, 18, 21, 0), (20, 19, 0, 22), (13, 20, 22), (18, 17, 21)])
me_sphere_011.materials.append(mat_magenta)
me_sphere_011.use_remesh_preserve_volume = False
me_sphere_011.use_remesh_preserve_attributes = False
me_sphere_011.use_mirror_vertex_groups = False
me_sphere_011.update()
me_sphere_010 = bpy.data.meshes.new('Sphere.010')
me_sphere_010.from_pydata([(-0.98, 0.0, -4.371e-08), (-1.02, 0.0, -4.371e-08), (-0.4315, 0.5411, 0.694), (-0.4503, 0.5646, 0.7203), (-0.611, 0.7662, -5.96e-08), (-0.636, 0.7975, -5.96e-08), (-0.4315, 0.5411, -0.694), (-0.4503, 0.5646, -0.7203), (0.154, 0.6747, 0.694), (0.1607, 0.7041, 0.7203), (0.2181, 0.9554, -5.96e-08), (0.227, 0.9944, -5.96e-08), (0.154, 0.6747, -0.694), (0.1607, 0.7041, -0.7203), (0.6235, 0.3003, 0.694), (0.6507, 0.3133, 0.7203), (0.8829, 0.4252, -5.96e-08), (0.919, 0.4426, -5.96e-08), (0.6235, 0.3003, -0.694), (0.6507, 0.3133, -0.7203), (0.6235, -0.3003, 0.694), (0.6507, -0.3133, 0.7203), (0.8829, -0.4252, -5.96e-08), (0.919, -0.4426, -5.96e-08), (0.6235, -0.3003, -0.694), (0.6507, -0.3133, -0.7203), (8.742e-08, 0.0, -0.98), (8.742e-08, 0.0, -1.02), (0.154, -0.6747, 0.694), (0.1607, -0.7041, 0.7203), (0.2181, -0.9554, -5.96e-08), (0.227, -0.9944, -5.96e-08), (0.154, -0.6747, -0.694), (0.1607, -0.7041, -0.7203), (3.292e-08, -6.835e-08, 0.98), (3.292e-08, -6.835e-08, 1.02), (-0.4315, -0.5411, 0.694), (-0.4503, -0.5646, 0.7203), (-0.611, -0.7662, -5.96e-08), (-0.636, -0.7975, -5.96e-08), (-0.4315, -0.5411, -0.694), (-0.4503, -0.5646, -0.7203), (-0.692, 5.96e-08, 0.694), (-0.7222, 5.96e-08, 0.7203), (-0.692, 5.96e-08, -0.694), (-0.7222, 5.96e-08, -0.7203), (-0.4259, 0.5634, -0.6884), (-0.5989, 0.7803, -0.01874), (0.201, 0.9628, -0.01874), (0.1393, 0.6924, -0.6884), (-0.5989, 0.7803, 0.01874), (-0.4259, 0.5634, 0.6884), (0.1393, 0.6924, 0.6884), (0.201, 0.9628, 0.01874), (0.2367, 0.9547, 0.01874), (0.1749, 0.6843, 0.6884), (0.6282, 0.3228, 0.6884), (0.8781, 0.4432, 0.01874), (0.1749, 0.6843, -0.6884), (0.2367, 0.9547, -0.01874), (0.8781, 0.4432, -0.01874), (0.6282, 0.3228, -0.6884), (0.894, 0.4102, 0.01874), (0.6441, 0.2899, 0.6884), (0.6441, -0.2899, 0.6884), (0.894, -0.4102, 0.01874), (0.6441, 0.2899, -0.6884), (0.894, 0.4102, -0.01874), (0.894, -0.4102, -0.01874), (0.6441, -0.2899, -0.6884), (0.8781, -0.4432, 0.01874), (0.6282, -0.3228, 0.6884), (0.1749, -0.6843, 0.6884), (0.2367, -0.9547, 0.01874), (0.6282, -0.3228, -0.6884), (0.8781, -0.4432, -0.01874), (0.2367, -0.9547, -0.01874), (0.1749, -0.6843, -0.6884), (0.201, -0.9628, 0.01874), (0.1393, -0.6924, 0.6884), (-0.4259, -0.5634, 0.6884), (-0.5989, -0.7803, 0.01874), (0.1393, -0.6924, -0.6884), (0.201, -0.9628, -0.01874), (-0.5989, -0.7803, -0.01874), (-0.4259, -0.5634, -0.6884), (-0.04084, 0.01967, -0.9792), (-0.6775, 0.01967, -0.7155), (-0.4378, 0.5174, -0.7155), (-0.6775, 0.01967, 0.7155), (-0.04084, 0.01967, 0.9792), (-0.4378, 0.5174, 0.7155), (-0.9834, 0.01827, 0.01874), (-0.7061, 0.01827, 0.6884), (-0.4545, 0.5406, 0.6884), (-0.6275, 0.7575, 0.01874), (-0.7061, 0.01827, -0.6884), (-0.9834, 0.01827, -0.01874), (-0.6275, 0.7575, -0.01874), (-0.4545, 0.5406, -0.6884), (-0.01009, 0.0442, -0.9792), (-0.407, 0.5419, -0.7155), (0.1316, 0.6649, -0.7155), (-0.407, 0.5419, 0.7155), (-0.01009, 0.0442, 0.9792), (0.1316, 0.6649, 0.7155), (0.02826, 0.03544, -0.9792), (0.1699, 0.6561, -0.7155), (0.6018, 0.3117, -0.7155), (0.1699, 0.6561, 0.7155), (0.02826, 0.03544, 0.9792), (0.6018, 0.3117, 0.7155), (0.04533, -3.37e-09, -0.9792), (0.6189, 0.2762, -0.7155), (0.6189, -0.2762, -0.7155), (0.6189, 0.2762, 0.7155), (0.04533, -6.758e-08, 0.9792), (0.6189, -0.2762, 0.7155), (0.02826, -0.03544, -0.9792), (0.6018, -0.3117, -0.7155), (0.1699, -0.6561, -0.7155), (0.6018, -0.3117, 0.7155), (0.02826, -0.03544, 0.9792), (0.1699, -0.6561, 0.7155), (-0.01009, -0.0442, -0.9792), (0.1316, -0.6649, -0.7155), (-0.407, -0.5419, -0.7155), (0.1316, -0.6649, 0.7155), (-0.01009, -0.0442, 0.9792), (-0.407, -0.5419, 0.7155), (-0.6275, -0.7575, 0.01874), (-0.4545, -0.5406, 0.6884), (-0.7061, -0.01827, 0.6884), (-0.9834, -0.01827, 0.01874), (-0.4545, -0.5406, -0.6884), (-0.6275, -0.7575, -0.01874), (-0.9834, -0.01827, -0.01874), (-0.7061, -0.01827, -0.6884), (-0.04084, -0.01967, -0.9792), (-0.4378, -0.5174, -0.7155), (-0.6775, -0.01967, -0.7155), (-0.4378, -0.5174, 0.7155), (-0.04084, -0.01967, 0.9792), (-0.6775, -0.01967, 0.7155)], [], [(46, 47, 4, 6), (47, 46, 7, 5), (47, 48, 10, 4), (48, 47, 5, 11), (48, 49, 12, 10), (49, 48, 11, 13), (49, 46, 6, 12), (46, 49, 13, 7), (50, 51, 2, 4), (51, 50, 5, 3), (51, 52, 8, 2), (52, 51, 3, 9), (52, 53, 10, 8), (53, 52, 9, 11), (53, 50, 4, 10), (50, 53, 11, 5), (54, 55, 8, 10), (55, 54, 11, 9), (55, 56, 14, 8), (56, 55, 9, 15), (56, 57, 16, 14), (57, 56, 15, 17), (57, 54, 10, 16), (54, 57, 17, 11), (58, 59, 10, 12), (59, 58, 13, 11), (59, 60, 16, 10), (60, 59, 11, 17), (60, 61, 18, 16), (61, 60, 17, 19), (61, 58, 12, 18), (58, 61, 19, 13), (62, 63, 14, 16), (63, 62, 17, 15), (63, 64, 20, 14), (64, 63, 15, 21), (64, 65, 22, 20), (65, 64, 21, 23), (65, 62, 16, 22), (62, 65, 23, 17), (66, 67, 16, 18), (67, 66, 19, 17), (67, 68, 22, 16), (68, 67, 17, 23), (68, 69, 24, 22), (69, 68, 23, 25), (69, 66, 18, 24), (66, 69, 25, 19), (70, 71, 20, 22), (71, 70, 23, 21), (71, 72, 28, 20), (72, 71, 21, 29), (72, 73, 30, 28), (73, 72, 29, 31), (73, 70, 22, 30), (70, 73, 31, 23), (74, 75, 22, 24), (75, 74, 25, 23), (75, 76, 30, 22), (76, 75, 23, 31), (76, 77, 32, 30), (77, 76, 31, 33), (77, 74, 24, 32), (74, 77, 33, 25), (78, 79, 28, 30), (79, 78, 31, 29), (79, 80, 36, 28), (80, 79, 29, 37), (80, 81, 38, 36), (81, 80, 37, 39), (81, 78, 30, 38), (78, 81, 39, 31), (82, 83, 30, 32), (83, 82, 33, 31), (83, 84, 38, 30), (84, 83, 31, 39), (84, 85, 40, 38), (85, 84, 39, 41), (85, 82, 32, 40), (82, 85, 41, 33), (86, 87, 44, 26), (87, 86, 27, 45), (87, 88, 6, 44), (88, 87, 45, 7), (88, 86, 26, 6), (86, 88, 7, 27), (89, 90, 34, 42), (90, 89, 43, 35), (90, 91, 2, 34), (91, 90, 35, 3), (91, 89, 42, 2), (89, 91, 3, 43), (92, 93, 42, 0), (93, 92, 1, 43), (93, 94, 2, 42), (94, 93, 43, 3), (94, 95, 4, 2), (95, 94, 3, 5), (95, 92, 0, 4), (92, 95, 5, 1), (96, 97, 0, 44), (97, 96, 45, 1), (97, 98, 4, 0), (98, 97, 1, 5), (98, 99, 6, 4), (99, 98, 5, 7), (99, 96, 44, 6), (96, 99, 7, 45), (100, 101, 6, 26), (101, 100, 27, 7), (101, 102, 12, 6), (102, 101, 7, 13), (102, 100, 26, 12), (100, 102, 13, 27), (103, 104, 34, 2), (104, 103, 3, 35), (104, 105, 8, 34), (105, 104, 35, 9), (105, 103, 2, 8), (103, 105, 9, 3), (106, 107, 12, 26), (107, 106, 27, 13), (107, 108, 18, 12), (108, 107, 13, 19), (108, 106, 26, 18), (106, 108, 19, 27), (109, 110, 34, 8), (110, 109, 9, 35), (110, 111, 14, 34), (111, 110, 35, 15), (111, 109, 8, 14), (109, 111, 15, 9), (112, 113, 18, 26), (113, 112, 27, 19), (113, 114, 24, 18), (114, 113, 19, 25), (114, 112, 26, 24), (112, 114, 25, 27), (115, 116, 34, 14), (116, 115, 15, 35), (116, 117, 20, 34), (117, 116, 35, 21), (117, 115, 14, 20), (115, 117, 21, 15), (118, 119, 24, 26), (119, 118, 27, 25), (119, 120, 32, 24), (120, 119, 25, 33), (120, 118, 26, 32), (118, 120, 33, 27), (121, 122, 34, 20), (122, 121, 21, 35), (122, 123, 28, 34), (123, 122, 35, 29), (123, 121, 20, 28), (121, 123, 29, 21), (124, 125, 32, 26), (125, 124, 27, 33), (125, 126, 40, 32), (126, 125, 33, 41), (126, 124, 26, 40), (124, 126, 41, 27), (127, 128, 34, 28), (128, 127, 29, 35), (128, 129, 36, 34), (129, 128, 35, 37), (129, 127, 28, 36), (127, 129, 37, 29), (130, 131, 36, 38), (131, 130, 39, 37), (131, 132, 42, 36), (132, 131, 37, 43), (132, 133, 0, 42), (133, 132, 43, 1), (133, 130, 38, 0), (130, 133, 1, 39), (134, 135, 38, 40), (135, 134, 41, 39), (135, 136, 0, 38), (136, 135, 39, 1), (136, 137, 44, 0), (137, 136, 1, 45), (137, 134, 40, 44), (134, 137, 45, 41), (138, 139, 40, 26), (139, 138, 27, 41), (139, 140, 44, 40), (140, 139, 41, 45), (140, 138, 26, 44), (138, 140, 45, 27), (141, 142, 34, 36), (142, 141, 37, 35), (142, 143, 42, 34), (143, 142, 35, 43), (143, 141, 36, 42), (141, 143, 43, 37)])
me_sphere_010.materials.append(mat_magenta)
me_sphere_010.use_remesh_preserve_volume = False
me_sphere_010.use_remesh_preserve_attributes = False
me_sphere_010.use_mirror_vertex_groups = False
me_sphere_010.update()
me_sphere_009 = bpy.data.meshes.new('Sphere.009')
me_sphere_009.from_pydata([(-0.98, 0.0, -4.371e-08), (-1.02, 0.0, -4.371e-08), (-0.4315, 0.5411, 0.694), (-0.4503, 0.5646, 0.7203), (-0.611, 0.7662, -5.96e-08), (-0.636, 0.7975, -5.96e-08), (-0.4315, 0.5411, -0.694), (-0.4503, 0.5646, -0.7203), (0.154, 0.6747, 0.694), (0.1607, 0.7041, 0.7203), (0.2181, 0.9554, -5.96e-08), (0.227, 0.9944, -5.96e-08), (0.154, 0.6747, -0.694), (0.1607, 0.7041, -0.7203), (0.6235, 0.3003, 0.694), (0.6507, 0.3133, 0.7203), (0.8829, 0.4252, -5.96e-08), (0.919, 0.4426, -5.96e-08), (0.6235, 0.3003, -0.694), (0.6507, 0.3133, -0.7203), (0.6235, -0.3003, 0.694), (0.6507, -0.3133, 0.7203), (0.8829, -0.4252, -5.96e-08), (0.919, -0.4426, -5.96e-08), (0.6235, -0.3003, -0.694), (0.6507, -0.3133, -0.7203), (8.742e-08, 0.0, -0.98), (8.742e-08, 0.0, -1.02), (0.154, -0.6747, 0.694), (0.1607, -0.7041, 0.7203), (0.2181, -0.9554, -5.96e-08), (0.227, -0.9944, -5.96e-08), (0.154, -0.6747, -0.694), (0.1607, -0.7041, -0.7203), (3.292e-08, -6.835e-08, 0.98), (3.292e-08, -6.835e-08, 1.02), (-0.4315, -0.5411, 0.694), (-0.4503, -0.5646, 0.7203), (-0.611, -0.7662, -5.96e-08), (-0.636, -0.7975, -5.96e-08), (-0.4315, -0.5411, -0.694), (-0.4503, -0.5646, -0.7203), (-0.692, 5.96e-08, 0.694), (-0.7222, 5.96e-08, 0.7203), (-0.692, 5.96e-08, -0.694), (-0.7222, 5.96e-08, -0.7203), (-0.4259, 0.5634, -0.6884), (-0.5989, 0.7803, -0.01874), (0.201, 0.9628, -0.01874), (0.1393, 0.6924, -0.6884), (-0.5989, 0.7803, 0.01874), (-0.4259, 0.5634, 0.6884), (0.1393, 0.6924, 0.6884), (0.201, 0.9628, 0.01874), (0.2367, 0.9547, 0.01874), (0.1749, 0.6843, 0.6884), (0.6282, 0.3228, 0.6884), (0.8781, 0.4432, 0.01874), (0.1749, 0.6843, -0.6884), (0.2367, 0.9547, -0.01874), (0.8781, 0.4432, -0.01874), (0.6282, 0.3228, -0.6884), (0.894, 0.4102, 0.01874), (0.6441, 0.2899, 0.6884), (0.6441, -0.2899, 0.6884), (0.894, -0.4102, 0.01874), (0.6441, 0.2899, -0.6884), (0.894, 0.4102, -0.01874), (0.894, -0.4102, -0.01874), (0.6441, -0.2899, -0.6884), (0.8781, -0.4432, 0.01874), (0.6282, -0.3228, 0.6884), (0.1749, -0.6843, 0.6884), (0.2367, -0.9547, 0.01874), (0.6282, -0.3228, -0.6884), (0.8781, -0.4432, -0.01874), (0.2367, -0.9547, -0.01874), (0.1749, -0.6843, -0.6884), (0.201, -0.9628, 0.01874), (0.1393, -0.6924, 0.6884), (-0.4259, -0.5634, 0.6884), (-0.5989, -0.7803, 0.01874), (0.1393, -0.6924, -0.6884), (0.201, -0.9628, -0.01874), (-0.5989, -0.7803, -0.01874), (-0.4259, -0.5634, -0.6884), (-0.04084, 0.01967, -0.9792), (-0.6775, 0.01967, -0.7155), (-0.4378, 0.5174, -0.7155), (-0.6775, 0.01967, 0.7155), (-0.04084, 0.01967, 0.9792), (-0.4378, 0.5174, 0.7155), (-0.9834, 0.01827, 0.01874), (-0.7061, 0.01827, 0.6884), (-0.4545, 0.5406, 0.6884), (-0.6275, 0.7575, 0.01874), (-0.7061, 0.01827, -0.6884), (-0.9834, 0.01827, -0.01874), (-0.6275, 0.7575, -0.01874), (-0.4545, 0.5406, -0.6884), (-0.01009, 0.0442, -0.9792), (-0.407, 0.5419, -0.7155), (0.1316, 0.6649, -0.7155), (-0.407, 0.5419, 0.7155), (-0.01009, 0.0442, 0.9792), (0.1316, 0.6649, 0.7155), (0.02826, 0.03544, -0.9792), (0.1699, 0.6561, -0.7155), (0.6018, 0.3117, -0.7155), (0.1699, 0.6561, 0.7155), (0.02826, 0.03544, 0.9792), (0.6018, 0.3117, 0.7155), (0.04533, -3.37e-09, -0.9792), (0.6189, 0.2762, -0.7155), (0.6189, -0.2762, -0.7155), (0.6189, 0.2762, 0.7155), (0.04533, -6.758e-08, 0.9792), (0.6189, -0.2762, 0.7155), (0.02826, -0.03544, -0.9792), (0.6018, -0.3117, -0.7155), (0.1699, -0.6561, -0.7155), (0.6018, -0.3117, 0.7155), (0.02826, -0.03544, 0.9792), (0.1699, -0.6561, 0.7155), (-0.01009, -0.0442, -0.9792), (0.1316, -0.6649, -0.7155), (-0.407, -0.5419, -0.7155), (0.1316, -0.6649, 0.7155), (-0.01009, -0.0442, 0.9792), (-0.407, -0.5419, 0.7155), (-0.6275, -0.7575, 0.01874), (-0.4545, -0.5406, 0.6884), (-0.7061, -0.01827, 0.6884), (-0.9834, -0.01827, 0.01874), (-0.4545, -0.5406, -0.6884), (-0.6275, -0.7575, -0.01874), (-0.9834, -0.01827, -0.01874), (-0.7061, -0.01827, -0.6884), (-0.04084, -0.01967, -0.9792), (-0.4378, -0.5174, -0.7155), (-0.6775, -0.01967, -0.7155), (-0.4378, -0.5174, 0.7155), (-0.04084, -0.01967, 0.9792), (-0.6775, -0.01967, 0.7155)], [], [(46, 47, 4, 6), (47, 46, 7, 5), (47, 48, 10, 4), (48, 47, 5, 11), (48, 49, 12, 10), (49, 48, 11, 13), (49, 46, 6, 12), (46, 49, 13, 7), (50, 51, 2, 4), (51, 50, 5, 3), (51, 52, 8, 2), (52, 51, 3, 9), (52, 53, 10, 8), (53, 52, 9, 11), (53, 50, 4, 10), (50, 53, 11, 5), (54, 55, 8, 10), (55, 54, 11, 9), (55, 56, 14, 8), (56, 55, 9, 15), (56, 57, 16, 14), (57, 56, 15, 17), (57, 54, 10, 16), (54, 57, 17, 11), (58, 59, 10, 12), (59, 58, 13, 11), (59, 60, 16, 10), (60, 59, 11, 17), (60, 61, 18, 16), (61, 60, 17, 19), (61, 58, 12, 18), (58, 61, 19, 13), (62, 63, 14, 16), (63, 62, 17, 15), (63, 64, 20, 14), (64, 63, 15, 21), (64, 65, 22, 20), (65, 64, 21, 23), (65, 62, 16, 22), (62, 65, 23, 17), (66, 67, 16, 18), (67, 66, 19, 17), (67, 68, 22, 16), (68, 67, 17, 23), (68, 69, 24, 22), (69, 68, 23, 25), (69, 66, 18, 24), (66, 69, 25, 19), (70, 71, 20, 22), (71, 70, 23, 21), (71, 72, 28, 20), (72, 71, 21, 29), (72, 73, 30, 28), (73, 72, 29, 31), (73, 70, 22, 30), (70, 73, 31, 23), (74, 75, 22, 24), (75, 74, 25, 23), (75, 76, 30, 22), (76, 75, 23, 31), (76, 77, 32, 30), (77, 76, 31, 33), (77, 74, 24, 32), (74, 77, 33, 25), (78, 79, 28, 30), (79, 78, 31, 29), (79, 80, 36, 28), (80, 79, 29, 37), (80, 81, 38, 36), (81, 80, 37, 39), (81, 78, 30, 38), (78, 81, 39, 31), (82, 83, 30, 32), (83, 82, 33, 31), (83, 84, 38, 30), (84, 83, 31, 39), (84, 85, 40, 38), (85, 84, 39, 41), (85, 82, 32, 40), (82, 85, 41, 33), (86, 87, 44, 26), (87, 86, 27, 45), (87, 88, 6, 44), (88, 87, 45, 7), (88, 86, 26, 6), (86, 88, 7, 27), (89, 90, 34, 42), (90, 89, 43, 35), (90, 91, 2, 34), (91, 90, 35, 3), (91, 89, 42, 2), (89, 91, 3, 43), (92, 93, 42, 0), (93, 92, 1, 43), (93, 94, 2, 42), (94, 93, 43, 3), (94, 95, 4, 2), (95, 94, 3, 5), (95, 92, 0, 4), (92, 95, 5, 1), (96, 97, 0, 44), (97, 96, 45, 1), (97, 98, 4, 0), (98, 97, 1, 5), (98, 99, 6, 4), (99, 98, 5, 7), (99, 96, 44, 6), (96, 99, 7, 45), (100, 101, 6, 26), (101, 100, 27, 7), (101, 102, 12, 6), (102, 101, 7, 13), (102, 100, 26, 12), (100, 102, 13, 27), (103, 104, 34, 2), (104, 103, 3, 35), (104, 105, 8, 34), (105, 104, 35, 9), (105, 103, 2, 8), (103, 105, 9, 3), (106, 107, 12, 26), (107, 106, 27, 13), (107, 108, 18, 12), (108, 107, 13, 19), (108, 106, 26, 18), (106, 108, 19, 27), (109, 110, 34, 8), (110, 109, 9, 35), (110, 111, 14, 34), (111, 110, 35, 15), (111, 109, 8, 14), (109, 111, 15, 9), (112, 113, 18, 26), (113, 112, 27, 19), (113, 114, 24, 18), (114, 113, 19, 25), (114, 112, 26, 24), (112, 114, 25, 27), (115, 116, 34, 14), (116, 115, 15, 35), (116, 117, 20, 34), (117, 116, 35, 21), (117, 115, 14, 20), (115, 117, 21, 15), (118, 119, 24, 26), (119, 118, 27, 25), (119, 120, 32, 24), (120, 119, 25, 33), (120, 118, 26, 32), (118, 120, 33, 27), (121, 122, 34, 20), (122, 121, 21, 35), (122, 123, 28, 34), (123, 122, 35, 29), (123, 121, 20, 28), (121, 123, 29, 21), (124, 125, 32, 26), (125, 124, 27, 33), (125, 126, 40, 32), (126, 125, 33, 41), (126, 124, 26, 40), (124, 126, 41, 27), (127, 128, 34, 28), (128, 127, 29, 35), (128, 129, 36, 34), (129, 128, 35, 37), (129, 127, 28, 36), (127, 129, 37, 29), (130, 131, 36, 38), (131, 130, 39, 37), (131, 132, 42, 36), (132, 131, 37, 43), (132, 133, 0, 42), (133, 132, 43, 1), (133, 130, 38, 0), (130, 133, 1, 39), (134, 135, 38, 40), (135, 134, 41, 39), (135, 136, 0, 38), (136, 135, 39, 1), (136, 137, 44, 0), (137, 136, 1, 45), (137, 134, 40, 44), (134, 137, 45, 41), (138, 139, 40, 26), (139, 138, 27, 41), (139, 140, 44, 40), (140, 139, 41, 45), (140, 138, 26, 44), (138, 140, 45, 27), (141, 142, 34, 36), (142, 141, 37, 35), (142, 143, 42, 34), (143, 142, 35, 43), (143, 141, 36, 42), (141, 143, 43, 37)])
me_sphere_009.materials.append(mat_vermelho)
me_sphere_009.use_remesh_preserve_volume = False
me_sphere_009.use_remesh_preserve_attributes = False
me_sphere_009.use_mirror_vertex_groups = False
me_sphere_009.update()
me_sphere_008 = bpy.data.meshes.new('Sphere.008')
me_sphere_008.from_pydata([(-0.98, 0.0, -4.371e-08), (-1.02, 0.0, -4.371e-08), (-0.4315, 0.5411, 0.694), (-0.4503, 0.5646, 0.7203), (-0.611, 0.7662, -5.96e-08), (-0.636, 0.7975, -5.96e-08), (-0.4315, 0.5411, -0.694), (-0.4503, 0.5646, -0.7203), (0.154, 0.6747, 0.694), (0.1607, 0.7041, 0.7203), (0.2181, 0.9554, -5.96e-08), (0.227, 0.9944, -5.96e-08), (0.154, 0.6747, -0.694), (0.1607, 0.7041, -0.7203), (0.6235, 0.3003, 0.694), (0.6507, 0.3133, 0.7203), (0.8829, 0.4252, -5.96e-08), (0.919, 0.4426, -5.96e-08), (0.6235, 0.3003, -0.694), (0.6507, 0.3133, -0.7203), (0.6235, -0.3003, 0.694), (0.6507, -0.3133, 0.7203), (0.8829, -0.4252, -5.96e-08), (0.919, -0.4426, -5.96e-08), (0.6235, -0.3003, -0.694), (0.6507, -0.3133, -0.7203), (8.742e-08, 0.0, -0.98), (8.742e-08, 0.0, -1.02), (0.154, -0.6747, 0.694), (0.1607, -0.7041, 0.7203), (0.2181, -0.9554, -5.96e-08), (0.227, -0.9944, -5.96e-08), (0.154, -0.6747, -0.694), (0.1607, -0.7041, -0.7203), (3.292e-08, -6.835e-08, 0.98), (3.292e-08, -6.835e-08, 1.02), (-0.4315, -0.5411, 0.694), (-0.4503, -0.5646, 0.7203), (-0.611, -0.7662, -5.96e-08), (-0.636, -0.7975, -5.96e-08), (-0.4315, -0.5411, -0.694), (-0.4503, -0.5646, -0.7203), (-0.692, 5.96e-08, 0.694), (-0.7222, 5.96e-08, 0.7203), (-0.692, 5.96e-08, -0.694), (-0.7222, 5.96e-08, -0.7203), (-0.4259, 0.5634, -0.6884), (-0.5989, 0.7803, -0.01874), (0.201, 0.9628, -0.01874), (0.1393, 0.6924, -0.6884), (-0.5989, 0.7803, 0.01874), (-0.4259, 0.5634, 0.6884), (0.1393, 0.6924, 0.6884), (0.201, 0.9628, 0.01874), (0.2367, 0.9547, 0.01874), (0.1749, 0.6843, 0.6884), (0.6282, 0.3228, 0.6884), (0.8781, 0.4432, 0.01874), (0.1749, 0.6843, -0.6884), (0.2367, 0.9547, -0.01874), (0.8781, 0.4432, -0.01874), (0.6282, 0.3228, -0.6884), (0.894, 0.4102, 0.01874), (0.6441, 0.2899, 0.6884), (0.6441, -0.2899, 0.6884), (0.894, -0.4102, 0.01874), (0.6441, 0.2899, -0.6884), (0.894, 0.4102, -0.01874), (0.894, -0.4102, -0.01874), (0.6441, -0.2899, -0.6884), (0.8781, -0.4432, 0.01874), (0.6282, -0.3228, 0.6884), (0.1749, -0.6843, 0.6884), (0.2367, -0.9547, 0.01874), (0.6282, -0.3228, -0.6884), (0.8781, -0.4432, -0.01874), (0.2367, -0.9547, -0.01874), (0.1749, -0.6843, -0.6884), (0.201, -0.9628, 0.01874), (0.1393, -0.6924, 0.6884), (-0.4259, -0.5634, 0.6884), (-0.5989, -0.7803, 0.01874), (0.1393, -0.6924, -0.6884), (0.201, -0.9628, -0.01874), (-0.5989, -0.7803, -0.01874), (-0.4259, -0.5634, -0.6884), (-0.04084, 0.01967, -0.9792), (-0.6775, 0.01967, -0.7155), (-0.4378, 0.5174, -0.7155), (-0.6775, 0.01967, 0.7155), (-0.04084, 0.01967, 0.9792), (-0.4378, 0.5174, 0.7155), (-0.9834, 0.01827, 0.01874), (-0.7061, 0.01827, 0.6884), (-0.4545, 0.5406, 0.6884), (-0.6275, 0.7575, 0.01874), (-0.7061, 0.01827, -0.6884), (-0.9834, 0.01827, -0.01874), (-0.6275, 0.7575, -0.01874), (-0.4545, 0.5406, -0.6884), (-0.01009, 0.0442, -0.9792), (-0.407, 0.5419, -0.7155), (0.1316, 0.6649, -0.7155), (-0.407, 0.5419, 0.7155), (-0.01009, 0.0442, 0.9792), (0.1316, 0.6649, 0.7155), (0.02826, 0.03544, -0.9792), (0.1699, 0.6561, -0.7155), (0.6018, 0.3117, -0.7155), (0.1699, 0.6561, 0.7155), (0.02826, 0.03544, 0.9792), (0.6018, 0.3117, 0.7155), (0.04533, -3.37e-09, -0.9792), (0.6189, 0.2762, -0.7155), (0.6189, -0.2762, -0.7155), (0.6189, 0.2762, 0.7155), (0.04533, -6.758e-08, 0.9792), (0.6189, -0.2762, 0.7155), (0.02826, -0.03544, -0.9792), (0.6018, -0.3117, -0.7155), (0.1699, -0.6561, -0.7155), (0.6018, -0.3117, 0.7155), (0.02826, -0.03544, 0.9792), (0.1699, -0.6561, 0.7155), (-0.01009, -0.0442, -0.9792), (0.1316, -0.6649, -0.7155), (-0.407, -0.5419, -0.7155), (0.1316, -0.6649, 0.7155), (-0.01009, -0.0442, 0.9792), (-0.407, -0.5419, 0.7155), (-0.6275, -0.7575, 0.01874), (-0.4545, -0.5406, 0.6884), (-0.7061, -0.01827, 0.6884), (-0.9834, -0.01827, 0.01874), (-0.4545, -0.5406, -0.6884), (-0.6275, -0.7575, -0.01874), (-0.9834, -0.01827, -0.01874), (-0.7061, -0.01827, -0.6884), (-0.04084, -0.01967, -0.9792), (-0.4378, -0.5174, -0.7155), (-0.6775, -0.01967, -0.7155), (-0.4378, -0.5174, 0.7155), (-0.04084, -0.01967, 0.9792), (-0.6775, -0.01967, 0.7155)], [], [(46, 47, 4, 6), (47, 46, 7, 5), (47, 48, 10, 4), (48, 47, 5, 11), (48, 49, 12, 10), (49, 48, 11, 13), (49, 46, 6, 12), (46, 49, 13, 7), (50, 51, 2, 4), (51, 50, 5, 3), (51, 52, 8, 2), (52, 51, 3, 9), (52, 53, 10, 8), (53, 52, 9, 11), (53, 50, 4, 10), (50, 53, 11, 5), (54, 55, 8, 10), (55, 54, 11, 9), (55, 56, 14, 8), (56, 55, 9, 15), (56, 57, 16, 14), (57, 56, 15, 17), (57, 54, 10, 16), (54, 57, 17, 11), (58, 59, 10, 12), (59, 58, 13, 11), (59, 60, 16, 10), (60, 59, 11, 17), (60, 61, 18, 16), (61, 60, 17, 19), (61, 58, 12, 18), (58, 61, 19, 13), (62, 63, 14, 16), (63, 62, 17, 15), (63, 64, 20, 14), (64, 63, 15, 21), (64, 65, 22, 20), (65, 64, 21, 23), (65, 62, 16, 22), (62, 65, 23, 17), (66, 67, 16, 18), (67, 66, 19, 17), (67, 68, 22, 16), (68, 67, 17, 23), (68, 69, 24, 22), (69, 68, 23, 25), (69, 66, 18, 24), (66, 69, 25, 19), (70, 71, 20, 22), (71, 70, 23, 21), (71, 72, 28, 20), (72, 71, 21, 29), (72, 73, 30, 28), (73, 72, 29, 31), (73, 70, 22, 30), (70, 73, 31, 23), (74, 75, 22, 24), (75, 74, 25, 23), (75, 76, 30, 22), (76, 75, 23, 31), (76, 77, 32, 30), (77, 76, 31, 33), (77, 74, 24, 32), (74, 77, 33, 25), (78, 79, 28, 30), (79, 78, 31, 29), (79, 80, 36, 28), (80, 79, 29, 37), (80, 81, 38, 36), (81, 80, 37, 39), (81, 78, 30, 38), (78, 81, 39, 31), (82, 83, 30, 32), (83, 82, 33, 31), (83, 84, 38, 30), (84, 83, 31, 39), (84, 85, 40, 38), (85, 84, 39, 41), (85, 82, 32, 40), (82, 85, 41, 33), (86, 87, 44, 26), (87, 86, 27, 45), (87, 88, 6, 44), (88, 87, 45, 7), (88, 86, 26, 6), (86, 88, 7, 27), (89, 90, 34, 42), (90, 89, 43, 35), (90, 91, 2, 34), (91, 90, 35, 3), (91, 89, 42, 2), (89, 91, 3, 43), (92, 93, 42, 0), (93, 92, 1, 43), (93, 94, 2, 42), (94, 93, 43, 3), (94, 95, 4, 2), (95, 94, 3, 5), (95, 92, 0, 4), (92, 95, 5, 1), (96, 97, 0, 44), (97, 96, 45, 1), (97, 98, 4, 0), (98, 97, 1, 5), (98, 99, 6, 4), (99, 98, 5, 7), (99, 96, 44, 6), (96, 99, 7, 45), (100, 101, 6, 26), (101, 100, 27, 7), (101, 102, 12, 6), (102, 101, 7, 13), (102, 100, 26, 12), (100, 102, 13, 27), (103, 104, 34, 2), (104, 103, 3, 35), (104, 105, 8, 34), (105, 104, 35, 9), (105, 103, 2, 8), (103, 105, 9, 3), (106, 107, 12, 26), (107, 106, 27, 13), (107, 108, 18, 12), (108, 107, 13, 19), (108, 106, 26, 18), (106, 108, 19, 27), (109, 110, 34, 8), (110, 109, 9, 35), (110, 111, 14, 34), (111, 110, 35, 15), (111, 109, 8, 14), (109, 111, 15, 9), (112, 113, 18, 26), (113, 112, 27, 19), (113, 114, 24, 18), (114, 113, 19, 25), (114, 112, 26, 24), (112, 114, 25, 27), (115, 116, 34, 14), (116, 115, 15, 35), (116, 117, 20, 34), (117, 116, 35, 21), (117, 115, 14, 20), (115, 117, 21, 15), (118, 119, 24, 26), (119, 118, 27, 25), (119, 120, 32, 24), (120, 119, 25, 33), (120, 118, 26, 32), (118, 120, 33, 27), (121, 122, 34, 20), (122, 121, 21, 35), (122, 123, 28, 34), (123, 122, 35, 29), (123, 121, 20, 28), (121, 123, 29, 21), (124, 125, 32, 26), (125, 124, 27, 33), (125, 126, 40, 32), (126, 125, 33, 41), (126, 124, 26, 40), (124, 126, 41, 27), (127, 128, 34, 28), (128, 127, 29, 35), (128, 129, 36, 34), (129, 128, 35, 37), (129, 127, 28, 36), (127, 129, 37, 29), (130, 131, 36, 38), (131, 130, 39, 37), (131, 132, 42, 36), (132, 131, 37, 43), (132, 133, 0, 42), (133, 132, 43, 1), (133, 130, 38, 0), (130, 133, 1, 39), (134, 135, 38, 40), (135, 134, 41, 39), (135, 136, 0, 38), (136, 135, 39, 1), (136, 137, 44, 0), (137, 136, 1, 45), (137, 134, 40, 44), (134, 137, 45, 41), (138, 139, 40, 26), (139, 138, 27, 41), (139, 140, 44, 40), (140, 139, 41, 45), (140, 138, 26, 44), (138, 140, 45, 27), (141, 142, 34, 36), (142, 141, 37, 35), (142, 143, 42, 34), (143, 142, 35, 43), (143, 141, 36, 42), (141, 143, 43, 37)])
me_sphere_008.materials.append(mat_verde)
me_sphere_008.use_remesh_preserve_volume = False
me_sphere_008.use_remesh_preserve_attributes = False
me_sphere_008.use_mirror_vertex_groups = False
me_sphere_008.update()
me_sphere_007 = bpy.data.meshes.new('Sphere.007')
me_sphere_007.from_pydata([(-1.0, 0.0, -4.371e-08), (-0.4409, 0.5528, 0.7071), (-0.6235, 0.7818, -5.96e-08), (-0.4409, 0.5528, -0.7071), (0.1573, 0.6894, 0.7071), (0.2225, 0.9749, -5.96e-08), (0.1573, 0.6894, -0.7071), (0.6371, 0.3068, 0.7071), (0.901, 0.4339, -5.96e-08), (0.6371, 0.3068, -0.7071), (0.6371, -0.3068, 0.7071), (0.901, -0.4339, -5.96e-08), (0.6371, -0.3068, -0.7071), (8.742e-08, 0.0, -1.0), (0.1573, -0.6894, 0.7071), (0.2225, -0.9749, -5.96e-08), (0.1573, -0.6894, -0.7071), (3.292e-08, -6.835e-08, 1.0), (-0.4409, -0.5528, 0.7071), (-0.6235, -0.7818, -5.96e-08), (-0.4409, -0.5528, -0.7071), (-0.7071, 5.96e-08, 0.7071), (-0.7071, 5.96e-08, -0.7071)], [], [(3, 2, 5, 6), (2, 1, 4, 5), (5, 4, 7, 8), (6, 5, 8, 9), (9, 8, 11, 12), (8, 7, 10, 11), (11, 10, 14, 15), (12, 11, 15, 16), (16, 15, 19, 20), (15, 14, 18, 19), (22, 0, 2, 3), (13, 22, 3), (21, 17, 1), (0, 21, 1, 2), (13, 3, 6), (1, 17, 4), (4, 17, 7), (13, 6, 9), (13, 9, 12), (7, 17, 10), (10, 17, 14), (13, 12, 16), (13, 16, 20), (14, 17, 18), (19, 18, 21, 0), (20, 19, 0, 22), (13, 20, 22), (18, 17, 21)])
me_sphere_007.materials.append(mat_verde)
me_sphere_007.use_remesh_preserve_volume = False
me_sphere_007.use_remesh_preserve_attributes = False
me_sphere_007.use_mirror_vertex_groups = False
me_sphere_007.update()
me_sphere_006 = bpy.data.meshes.new('Sphere.006')
me_sphere_006.from_pydata([(-1.0, 0.0, -4.371e-08), (-0.4409, 0.5528, 0.7071), (-0.6235, 0.7818, -5.96e-08), (-0.4409, 0.5528, -0.7071), (0.1573, 0.6894, 0.7071), (0.2225, 0.9749, -5.96e-08), (0.1573, 0.6894, -0.7071), (0.6371, 0.3068, 0.7071), (0.901, 0.4339, -5.96e-08), (0.6371, 0.3068, -0.7071), (0.6371, -0.3068, 0.7071), (0.901, -0.4339, -5.96e-08), (0.6371, -0.3068, -0.7071), (8.742e-08, 0.0, -1.0), (0.1573, -0.6894, 0.7071), (0.2225, -0.9749, -5.96e-08), (0.1573, -0.6894, -0.7071), (3.292e-08, -6.835e-08, 1.0), (-0.4409, -0.5528, 0.7071), (-0.6235, -0.7818, -5.96e-08), (-0.4409, -0.5528, -0.7071), (-0.7071, 5.96e-08, 0.7071), (-0.7071, 5.96e-08, -0.7071)], [], [(3, 2, 5, 6), (2, 1, 4, 5), (5, 4, 7, 8), (6, 5, 8, 9), (9, 8, 11, 12), (8, 7, 10, 11), (11, 10, 14, 15), (12, 11, 15, 16), (16, 15, 19, 20), (15, 14, 18, 19), (22, 0, 2, 3), (13, 22, 3), (21, 17, 1), (0, 21, 1, 2), (13, 3, 6), (1, 17, 4), (4, 17, 7), (13, 6, 9), (13, 9, 12), (7, 17, 10), (10, 17, 14), (13, 12, 16), (13, 16, 20), (14, 17, 18), (19, 18, 21, 0), (20, 19, 0, 22), (13, 20, 22), (18, 17, 21)])
me_sphere_006.materials.append(mat_azul)
me_sphere_006.use_remesh_preserve_volume = False
me_sphere_006.use_remesh_preserve_attributes = False
me_sphere_006.use_mirror_vertex_groups = False
me_sphere_006.update()
me_sphere_005 = bpy.data.meshes.new('Sphere.005')
me_sphere_005.from_pydata([(-1.0, 0.0, -4.371e-08), (-0.4409, 0.5528, 0.7071), (-0.6235, 0.7818, -5.96e-08), (-0.4409, 0.5528, -0.7071), (0.1573, 0.6894, 0.7071), (0.2225, 0.9749, -5.96e-08), (0.1573, 0.6894, -0.7071), (0.6371, 0.3068, 0.7071), (0.901, 0.4339, -5.96e-08), (0.6371, 0.3068, -0.7071), (0.6371, -0.3068, 0.7071), (0.901, -0.4339, -5.96e-08), (0.6371, -0.3068, -0.7071), (8.742e-08, 0.0, -1.0), (0.1573, -0.6894, 0.7071), (0.2225, -0.9749, -5.96e-08), (0.1573, -0.6894, -0.7071), (3.292e-08, -6.835e-08, 1.0), (-0.4409, -0.5528, 0.7071), (-0.6235, -0.7818, -5.96e-08), (-0.4409, -0.5528, -0.7071), (-0.7071, 5.96e-08, 0.7071), (-0.7071, 5.96e-08, -0.7071)], [], [(3, 2, 5, 6), (2, 1, 4, 5), (5, 4, 7, 8), (6, 5, 8, 9), (9, 8, 11, 12), (8, 7, 10, 11), (11, 10, 14, 15), (12, 11, 15, 16), (16, 15, 19, 20), (15, 14, 18, 19), (22, 0, 2, 3), (13, 22, 3), (21, 17, 1), (0, 21, 1, 2), (13, 3, 6), (1, 17, 4), (4, 17, 7), (13, 6, 9), (13, 9, 12), (7, 17, 10), (10, 17, 14), (13, 12, 16), (13, 16, 20), (14, 17, 18), (19, 18, 21, 0), (20, 19, 0, 22), (13, 20, 22), (18, 17, 21)])
me_sphere_005.materials.append(mat_vermelho)
me_sphere_005.use_remesh_preserve_volume = False
me_sphere_005.use_remesh_preserve_attributes = False
me_sphere_005.use_mirror_vertex_groups = False
me_sphere_005.update()
me_sphere_004 = bpy.data.meshes.new('Sphere.004')
me_sphere_004.from_pydata([(-0.98, 0.0, -4.371e-08), (-1.02, 0.0, -4.371e-08), (-0.4315, 0.5411, 0.694), (-0.4503, 0.5646, 0.7203), (-0.611, 0.7662, -5.96e-08), (-0.636, 0.7975, -5.96e-08), (-0.4315, 0.5411, -0.694), (-0.4503, 0.5646, -0.7203), (0.154, 0.6747, 0.694), (0.1607, 0.7041, 0.7203), (0.2181, 0.9554, -5.96e-08), (0.227, 0.9944, -5.96e-08), (0.154, 0.6747, -0.694), (0.1607, 0.7041, -0.7203), (0.6235, 0.3003, 0.694), (0.6507, 0.3133, 0.7203), (0.8829, 0.4252, -5.96e-08), (0.919, 0.4426, -5.96e-08), (0.6235, 0.3003, -0.694), (0.6507, 0.3133, -0.7203), (0.6235, -0.3003, 0.694), (0.6507, -0.3133, 0.7203), (0.8829, -0.4252, -5.96e-08), (0.919, -0.4426, -5.96e-08), (0.6235, -0.3003, -0.694), (0.6507, -0.3133, -0.7203), (8.742e-08, 0.0, -0.98), (8.742e-08, 0.0, -1.02), (0.154, -0.6747, 0.694), (0.1607, -0.7041, 0.7203), (0.2181, -0.9554, -5.96e-08), (0.227, -0.9944, -5.96e-08), (0.154, -0.6747, -0.694), (0.1607, -0.7041, -0.7203), (3.292e-08, -6.835e-08, 0.98), (3.292e-08, -6.835e-08, 1.02), (-0.4315, -0.5411, 0.694), (-0.4503, -0.5646, 0.7203), (-0.611, -0.7662, -5.96e-08), (-0.636, -0.7975, -5.96e-08), (-0.4315, -0.5411, -0.694), (-0.4503, -0.5646, -0.7203), (-0.692, 5.96e-08, 0.694), (-0.7222, 5.96e-08, 0.7203), (-0.692, 5.96e-08, -0.694), (-0.7222, 5.96e-08, -0.7203), (-0.4259, 0.5634, -0.6884), (-0.5989, 0.7803, -0.01874), (0.201, 0.9628, -0.01874), (0.1393, 0.6924, -0.6884), (-0.5989, 0.7803, 0.01874), (-0.4259, 0.5634, 0.6884), (0.1393, 0.6924, 0.6884), (0.201, 0.9628, 0.01874), (0.2367, 0.9547, 0.01874), (0.1749, 0.6843, 0.6884), (0.6282, 0.3228, 0.6884), (0.8781, 0.4432, 0.01874), (0.1749, 0.6843, -0.6884), (0.2367, 0.9547, -0.01874), (0.8781, 0.4432, -0.01874), (0.6282, 0.3228, -0.6884), (0.894, 0.4102, 0.01874), (0.6441, 0.2899, 0.6884), (0.6441, -0.2899, 0.6884), (0.894, -0.4102, 0.01874), (0.6441, 0.2899, -0.6884), (0.894, 0.4102, -0.01874), (0.894, -0.4102, -0.01874), (0.6441, -0.2899, -0.6884), (0.8781, -0.4432, 0.01874), (0.6282, -0.3228, 0.6884), (0.1749, -0.6843, 0.6884), (0.2367, -0.9547, 0.01874), (0.6282, -0.3228, -0.6884), (0.8781, -0.4432, -0.01874), (0.2367, -0.9547, -0.01874), (0.1749, -0.6843, -0.6884), (0.201, -0.9628, 0.01874), (0.1393, -0.6924, 0.6884), (-0.4259, -0.5634, 0.6884), (-0.5989, -0.7803, 0.01874), (0.1393, -0.6924, -0.6884), (0.201, -0.9628, -0.01874), (-0.5989, -0.7803, -0.01874), (-0.4259, -0.5634, -0.6884), (-0.04084, 0.01967, -0.9792), (-0.6775, 0.01967, -0.7155), (-0.4378, 0.5174, -0.7155), (-0.6775, 0.01967, 0.7155), (-0.04084, 0.01967, 0.9792), (-0.4378, 0.5174, 0.7155), (-0.9834, 0.01827, 0.01874), (-0.7061, 0.01827, 0.6884), (-0.4545, 0.5406, 0.6884), (-0.6275, 0.7575, 0.01874), (-0.7061, 0.01827, -0.6884), (-0.9834, 0.01827, -0.01874), (-0.6275, 0.7575, -0.01874), (-0.4545, 0.5406, -0.6884), (-0.01009, 0.0442, -0.9792), (-0.407, 0.5419, -0.7155), (0.1316, 0.6649, -0.7155), (-0.407, 0.5419, 0.7155), (-0.01009, 0.0442, 0.9792), (0.1316, 0.6649, 0.7155), (0.02826, 0.03544, -0.9792), (0.1699, 0.6561, -0.7155), (0.6018, 0.3117, -0.7155), (0.1699, 0.6561, 0.7155), (0.02826, 0.03544, 0.9792), (0.6018, 0.3117, 0.7155), (0.04533, -3.37e-09, -0.9792), (0.6189, 0.2762, -0.7155), (0.6189, -0.2762, -0.7155), (0.6189, 0.2762, 0.7155), (0.04533, -6.758e-08, 0.9792), (0.6189, -0.2762, 0.7155), (0.02826, -0.03544, -0.9792), (0.6018, -0.3117, -0.7155), (0.1699, -0.6561, -0.7155), (0.6018, -0.3117, 0.7155), (0.02826, -0.03544, 0.9792), (0.1699, -0.6561, 0.7155), (-0.01009, -0.0442, -0.9792), (0.1316, -0.6649, -0.7155), (-0.407, -0.5419, -0.7155), (0.1316, -0.6649, 0.7155), (-0.01009, -0.0442, 0.9792), (-0.407, -0.5419, 0.7155), (-0.6275, -0.7575, 0.01874), (-0.4545, -0.5406, 0.6884), (-0.7061, -0.01827, 0.6884), (-0.9834, -0.01827, 0.01874), (-0.4545, -0.5406, -0.6884), (-0.6275, -0.7575, -0.01874), (-0.9834, -0.01827, -0.01874), (-0.7061, -0.01827, -0.6884), (-0.04084, -0.01967, -0.9792), (-0.4378, -0.5174, -0.7155), (-0.6775, -0.01967, -0.7155), (-0.4378, -0.5174, 0.7155), (-0.04084, -0.01967, 0.9792), (-0.6775, -0.01967, 0.7155)], [], [(46, 47, 4, 6), (47, 46, 7, 5), (47, 48, 10, 4), (48, 47, 5, 11), (48, 49, 12, 10), (49, 48, 11, 13), (49, 46, 6, 12), (46, 49, 13, 7), (50, 51, 2, 4), (51, 50, 5, 3), (51, 52, 8, 2), (52, 51, 3, 9), (52, 53, 10, 8), (53, 52, 9, 11), (53, 50, 4, 10), (50, 53, 11, 5), (54, 55, 8, 10), (55, 54, 11, 9), (55, 56, 14, 8), (56, 55, 9, 15), (56, 57, 16, 14), (57, 56, 15, 17), (57, 54, 10, 16), (54, 57, 17, 11), (58, 59, 10, 12), (59, 58, 13, 11), (59, 60, 16, 10), (60, 59, 11, 17), (60, 61, 18, 16), (61, 60, 17, 19), (61, 58, 12, 18), (58, 61, 19, 13), (62, 63, 14, 16), (63, 62, 17, 15), (63, 64, 20, 14), (64, 63, 15, 21), (64, 65, 22, 20), (65, 64, 21, 23), (65, 62, 16, 22), (62, 65, 23, 17), (66, 67, 16, 18), (67, 66, 19, 17), (67, 68, 22, 16), (68, 67, 17, 23), (68, 69, 24, 22), (69, 68, 23, 25), (69, 66, 18, 24), (66, 69, 25, 19), (70, 71, 20, 22), (71, 70, 23, 21), (71, 72, 28, 20), (72, 71, 21, 29), (72, 73, 30, 28), (73, 72, 29, 31), (73, 70, 22, 30), (70, 73, 31, 23), (74, 75, 22, 24), (75, 74, 25, 23), (75, 76, 30, 22), (76, 75, 23, 31), (76, 77, 32, 30), (77, 76, 31, 33), (77, 74, 24, 32), (74, 77, 33, 25), (78, 79, 28, 30), (79, 78, 31, 29), (79, 80, 36, 28), (80, 79, 29, 37), (80, 81, 38, 36), (81, 80, 37, 39), (81, 78, 30, 38), (78, 81, 39, 31), (82, 83, 30, 32), (83, 82, 33, 31), (83, 84, 38, 30), (84, 83, 31, 39), (84, 85, 40, 38), (85, 84, 39, 41), (85, 82, 32, 40), (82, 85, 41, 33), (86, 87, 44, 26), (87, 86, 27, 45), (87, 88, 6, 44), (88, 87, 45, 7), (88, 86, 26, 6), (86, 88, 7, 27), (89, 90, 34, 42), (90, 89, 43, 35), (90, 91, 2, 34), (91, 90, 35, 3), (91, 89, 42, 2), (89, 91, 3, 43), (92, 93, 42, 0), (93, 92, 1, 43), (93, 94, 2, 42), (94, 93, 43, 3), (94, 95, 4, 2), (95, 94, 3, 5), (95, 92, 0, 4), (92, 95, 5, 1), (96, 97, 0, 44), (97, 96, 45, 1), (97, 98, 4, 0), (98, 97, 1, 5), (98, 99, 6, 4), (99, 98, 5, 7), (99, 96, 44, 6), (96, 99, 7, 45), (100, 101, 6, 26), (101, 100, 27, 7), (101, 102, 12, 6), (102, 101, 7, 13), (102, 100, 26, 12), (100, 102, 13, 27), (103, 104, 34, 2), (104, 103, 3, 35), (104, 105, 8, 34), (105, 104, 35, 9), (105, 103, 2, 8), (103, 105, 9, 3), (106, 107, 12, 26), (107, 106, 27, 13), (107, 108, 18, 12), (108, 107, 13, 19), (108, 106, 26, 18), (106, 108, 19, 27), (109, 110, 34, 8), (110, 109, 9, 35), (110, 111, 14, 34), (111, 110, 35, 15), (111, 109, 8, 14), (109, 111, 15, 9), (112, 113, 18, 26), (113, 112, 27, 19), (113, 114, 24, 18), (114, 113, 19, 25), (114, 112, 26, 24), (112, 114, 25, 27), (115, 116, 34, 14), (116, 115, 15, 35), (116, 117, 20, 34), (117, 116, 35, 21), (117, 115, 14, 20), (115, 117, 21, 15), (118, 119, 24, 26), (119, 118, 27, 25), (119, 120, 32, 24), (120, 119, 25, 33), (120, 118, 26, 32), (118, 120, 33, 27), (121, 122, 34, 20), (122, 121, 21, 35), (122, 123, 28, 34), (123, 122, 35, 29), (123, 121, 20, 28), (121, 123, 29, 21), (124, 125, 32, 26), (125, 124, 27, 33), (125, 126, 40, 32), (126, 125, 33, 41), (126, 124, 26, 40), (124, 126, 41, 27), (127, 128, 34, 28), (128, 127, 29, 35), (128, 129, 36, 34), (129, 128, 35, 37), (129, 127, 28, 36), (127, 129, 37, 29), (130, 131, 36, 38), (131, 130, 39, 37), (131, 132, 42, 36), (132, 131, 37, 43), (132, 133, 0, 42), (133, 132, 43, 1), (133, 130, 38, 0), (130, 133, 1, 39), (134, 135, 38, 40), (135, 134, 41, 39), (135, 136, 0, 38), (136, 135, 39, 1), (136, 137, 44, 0), (137, 136, 1, 45), (137, 134, 40, 44), (134, 137, 45, 41), (138, 139, 40, 26), (139, 138, 27, 41), (139, 140, 44, 40), (140, 139, 41, 45), (140, 138, 26, 44), (138, 140, 45, 27), (141, 142, 34, 36), (142, 141, 37, 35), (142, 143, 42, 34), (143, 142, 35, 43), (143, 141, 36, 42), (141, 143, 43, 37)])
me_sphere_004.materials.append(mat_preto)
me_sphere_004.use_remesh_preserve_volume = False
me_sphere_004.use_remesh_preserve_attributes = False
me_sphere_004.use_mirror_vertex_groups = False
me_sphere_004.update()
me_sphere_003 = bpy.data.meshes.new('Sphere.003')
me_sphere_003.from_pydata([(-0.98, 0.0, -4.371e-08), (-1.02, 0.0, -4.371e-08), (-0.4315, 0.5411, 0.694), (-0.4503, 0.5646, 0.7203), (-0.611, 0.7662, -5.96e-08), (-0.636, 0.7975, -5.96e-08), (-0.4315, 0.5411, -0.694), (-0.4503, 0.5646, -0.7203), (0.154, 0.6747, 0.694), (0.1607, 0.7041, 0.7203), (0.2181, 0.9554, -5.96e-08), (0.227, 0.9944, -5.96e-08), (0.154, 0.6747, -0.694), (0.1607, 0.7041, -0.7203), (0.6235, 0.3003, 0.694), (0.6507, 0.3133, 0.7203), (0.8829, 0.4252, -5.96e-08), (0.919, 0.4426, -5.96e-08), (0.6235, 0.3003, -0.694), (0.6507, 0.3133, -0.7203), (0.6235, -0.3003, 0.694), (0.6507, -0.3133, 0.7203), (0.8829, -0.4252, -5.96e-08), (0.919, -0.4426, -5.96e-08), (0.6235, -0.3003, -0.694), (0.6507, -0.3133, -0.7203), (8.742e-08, 0.0, -0.98), (8.742e-08, 0.0, -1.02), (0.154, -0.6747, 0.694), (0.1607, -0.7041, 0.7203), (0.2181, -0.9554, -5.96e-08), (0.227, -0.9944, -5.96e-08), (0.154, -0.6747, -0.694), (0.1607, -0.7041, -0.7203), (3.292e-08, -6.835e-08, 0.98), (3.292e-08, -6.835e-08, 1.02), (-0.4315, -0.5411, 0.694), (-0.4503, -0.5646, 0.7203), (-0.611, -0.7662, -5.96e-08), (-0.636, -0.7975, -5.96e-08), (-0.4315, -0.5411, -0.694), (-0.4503, -0.5646, -0.7203), (-0.692, 5.96e-08, 0.694), (-0.7222, 5.96e-08, 0.7203), (-0.692, 5.96e-08, -0.694), (-0.7222, 5.96e-08, -0.7203), (-0.4259, 0.5634, -0.6884), (-0.5989, 0.7803, -0.01874), (0.201, 0.9628, -0.01874), (0.1393, 0.6924, -0.6884), (-0.5989, 0.7803, 0.01874), (-0.4259, 0.5634, 0.6884), (0.1393, 0.6924, 0.6884), (0.201, 0.9628, 0.01874), (0.2367, 0.9547, 0.01874), (0.1749, 0.6843, 0.6884), (0.6282, 0.3228, 0.6884), (0.8781, 0.4432, 0.01874), (0.1749, 0.6843, -0.6884), (0.2367, 0.9547, -0.01874), (0.8781, 0.4432, -0.01874), (0.6282, 0.3228, -0.6884), (0.894, 0.4102, 0.01874), (0.6441, 0.2899, 0.6884), (0.6441, -0.2899, 0.6884), (0.894, -0.4102, 0.01874), (0.6441, 0.2899, -0.6884), (0.894, 0.4102, -0.01874), (0.894, -0.4102, -0.01874), (0.6441, -0.2899, -0.6884), (0.8781, -0.4432, 0.01874), (0.6282, -0.3228, 0.6884), (0.1749, -0.6843, 0.6884), (0.2367, -0.9547, 0.01874), (0.6282, -0.3228, -0.6884), (0.8781, -0.4432, -0.01874), (0.2367, -0.9547, -0.01874), (0.1749, -0.6843, -0.6884), (0.201, -0.9628, 0.01874), (0.1393, -0.6924, 0.6884), (-0.4259, -0.5634, 0.6884), (-0.5989, -0.7803, 0.01874), (0.1393, -0.6924, -0.6884), (0.201, -0.9628, -0.01874), (-0.5989, -0.7803, -0.01874), (-0.4259, -0.5634, -0.6884), (-0.04084, 0.01967, -0.9792), (-0.6775, 0.01967, -0.7155), (-0.4378, 0.5174, -0.7155), (-0.6775, 0.01967, 0.7155), (-0.04084, 0.01967, 0.9792), (-0.4378, 0.5174, 0.7155), (-0.9834, 0.01827, 0.01874), (-0.7061, 0.01827, 0.6884), (-0.4545, 0.5406, 0.6884), (-0.6275, 0.7575, 0.01874), (-0.7061, 0.01827, -0.6884), (-0.9834, 0.01827, -0.01874), (-0.6275, 0.7575, -0.01874), (-0.4545, 0.5406, -0.6884), (-0.01009, 0.0442, -0.9792), (-0.407, 0.5419, -0.7155), (0.1316, 0.6649, -0.7155), (-0.407, 0.5419, 0.7155), (-0.01009, 0.0442, 0.9792), (0.1316, 0.6649, 0.7155), (0.02826, 0.03544, -0.9792), (0.1699, 0.6561, -0.7155), (0.6018, 0.3117, -0.7155), (0.1699, 0.6561, 0.7155), (0.02826, 0.03544, 0.9792), (0.6018, 0.3117, 0.7155), (0.04533, -3.37e-09, -0.9792), (0.6189, 0.2762, -0.7155), (0.6189, -0.2762, -0.7155), (0.6189, 0.2762, 0.7155), (0.04533, -6.758e-08, 0.9792), (0.6189, -0.2762, 0.7155), (0.02826, -0.03544, -0.9792), (0.6018, -0.3117, -0.7155), (0.1699, -0.6561, -0.7155), (0.6018, -0.3117, 0.7155), (0.02826, -0.03544, 0.9792), (0.1699, -0.6561, 0.7155), (-0.01009, -0.0442, -0.9792), (0.1316, -0.6649, -0.7155), (-0.407, -0.5419, -0.7155), (0.1316, -0.6649, 0.7155), (-0.01009, -0.0442, 0.9792), (-0.407, -0.5419, 0.7155), (-0.6275, -0.7575, 0.01874), (-0.4545, -0.5406, 0.6884), (-0.7061, -0.01827, 0.6884), (-0.9834, -0.01827, 0.01874), (-0.4545, -0.5406, -0.6884), (-0.6275, -0.7575, -0.01874), (-0.9834, -0.01827, -0.01874), (-0.7061, -0.01827, -0.6884), (-0.04084, -0.01967, -0.9792), (-0.4378, -0.5174, -0.7155), (-0.6775, -0.01967, -0.7155), (-0.4378, -0.5174, 0.7155), (-0.04084, -0.01967, 0.9792), (-0.6775, -0.01967, 0.7155)], [], [(46, 47, 4, 6), (47, 46, 7, 5), (47, 48, 10, 4), (48, 47, 5, 11), (48, 49, 12, 10), (49, 48, 11, 13), (49, 46, 6, 12), (46, 49, 13, 7), (50, 51, 2, 4), (51, 50, 5, 3), (51, 52, 8, 2), (52, 51, 3, 9), (52, 53, 10, 8), (53, 52, 9, 11), (53, 50, 4, 10), (50, 53, 11, 5), (54, 55, 8, 10), (55, 54, 11, 9), (55, 56, 14, 8), (56, 55, 9, 15), (56, 57, 16, 14), (57, 56, 15, 17), (57, 54, 10, 16), (54, 57, 17, 11), (58, 59, 10, 12), (59, 58, 13, 11), (59, 60, 16, 10), (60, 59, 11, 17), (60, 61, 18, 16), (61, 60, 17, 19), (61, 58, 12, 18), (58, 61, 19, 13), (62, 63, 14, 16), (63, 62, 17, 15), (63, 64, 20, 14), (64, 63, 15, 21), (64, 65, 22, 20), (65, 64, 21, 23), (65, 62, 16, 22), (62, 65, 23, 17), (66, 67, 16, 18), (67, 66, 19, 17), (67, 68, 22, 16), (68, 67, 17, 23), (68, 69, 24, 22), (69, 68, 23, 25), (69, 66, 18, 24), (66, 69, 25, 19), (70, 71, 20, 22), (71, 70, 23, 21), (71, 72, 28, 20), (72, 71, 21, 29), (72, 73, 30, 28), (73, 72, 29, 31), (73, 70, 22, 30), (70, 73, 31, 23), (74, 75, 22, 24), (75, 74, 25, 23), (75, 76, 30, 22), (76, 75, 23, 31), (76, 77, 32, 30), (77, 76, 31, 33), (77, 74, 24, 32), (74, 77, 33, 25), (78, 79, 28, 30), (79, 78, 31, 29), (79, 80, 36, 28), (80, 79, 29, 37), (80, 81, 38, 36), (81, 80, 37, 39), (81, 78, 30, 38), (78, 81, 39, 31), (82, 83, 30, 32), (83, 82, 33, 31), (83, 84, 38, 30), (84, 83, 31, 39), (84, 85, 40, 38), (85, 84, 39, 41), (85, 82, 32, 40), (82, 85, 41, 33), (86, 87, 44, 26), (87, 86, 27, 45), (87, 88, 6, 44), (88, 87, 45, 7), (88, 86, 26, 6), (86, 88, 7, 27), (89, 90, 34, 42), (90, 89, 43, 35), (90, 91, 2, 34), (91, 90, 35, 3), (91, 89, 42, 2), (89, 91, 3, 43), (92, 93, 42, 0), (93, 92, 1, 43), (93, 94, 2, 42), (94, 93, 43, 3), (94, 95, 4, 2), (95, 94, 3, 5), (95, 92, 0, 4), (92, 95, 5, 1), (96, 97, 0, 44), (97, 96, 45, 1), (97, 98, 4, 0), (98, 97, 1, 5), (98, 99, 6, 4), (99, 98, 5, 7), (99, 96, 44, 6), (96, 99, 7, 45), (100, 101, 6, 26), (101, 100, 27, 7), (101, 102, 12, 6), (102, 101, 7, 13), (102, 100, 26, 12), (100, 102, 13, 27), (103, 104, 34, 2), (104, 103, 3, 35), (104, 105, 8, 34), (105, 104, 35, 9), (105, 103, 2, 8), (103, 105, 9, 3), (106, 107, 12, 26), (107, 106, 27, 13), (107, 108, 18, 12), (108, 107, 13, 19), (108, 106, 26, 18), (106, 108, 19, 27), (109, 110, 34, 8), (110, 109, 9, 35), (110, 111, 14, 34), (111, 110, 35, 15), (111, 109, 8, 14), (109, 111, 15, 9), (112, 113, 18, 26), (113, 112, 27, 19), (113, 114, 24, 18), (114, 113, 19, 25), (114, 112, 26, 24), (112, 114, 25, 27), (115, 116, 34, 14), (116, 115, 15, 35), (116, 117, 20, 34), (117, 116, 35, 21), (117, 115, 14, 20), (115, 117, 21, 15), (118, 119, 24, 26), (119, 118, 27, 25), (119, 120, 32, 24), (120, 119, 25, 33), (120, 118, 26, 32), (118, 120, 33, 27), (121, 122, 34, 20), (122, 121, 21, 35), (122, 123, 28, 34), (123, 122, 35, 29), (123, 121, 20, 28), (121, 123, 29, 21), (124, 125, 32, 26), (125, 124, 27, 33), (125, 126, 40, 32), (126, 125, 33, 41), (126, 124, 26, 40), (124, 126, 41, 27), (127, 128, 34, 28), (128, 127, 29, 35), (128, 129, 36, 34), (129, 128, 35, 37), (129, 127, 28, 36), (127, 129, 37, 29), (130, 131, 36, 38), (131, 130, 39, 37), (131, 132, 42, 36), (132, 131, 37, 43), (132, 133, 0, 42), (133, 132, 43, 1), (133, 130, 38, 0), (130, 133, 1, 39), (134, 135, 38, 40), (135, 134, 41, 39), (135, 136, 0, 38), (136, 135, 39, 1), (136, 137, 44, 0), (137, 136, 1, 45), (137, 134, 40, 44), (134, 137, 45, 41), (138, 139, 40, 26), (139, 138, 27, 41), (139, 140, 44, 40), (140, 139, 41, 45), (140, 138, 26, 44), (138, 140, 45, 27), (141, 142, 34, 36), (142, 141, 37, 35), (142, 143, 42, 34), (143, 142, 35, 43), (143, 141, 36, 42), (141, 143, 43, 37)])
me_sphere_003.materials.append(mat_amarelo)
me_sphere_003.use_remesh_preserve_volume = False
me_sphere_003.use_remesh_preserve_attributes = False
me_sphere_003.use_mirror_vertex_groups = False
me_sphere_003.update()
me_sphere_002 = bpy.data.meshes.new('Sphere.002')
me_sphere_002.from_pydata([(-0.98, 0.0, -4.371e-08), (-1.02, 0.0, -4.371e-08), (-0.4315, 0.5411, 0.694), (-0.4503, 0.5646, 0.7203), (-0.611, 0.7662, -5.96e-08), (-0.636, 0.7975, -5.96e-08), (-0.4315, 0.5411, -0.694), (-0.4503, 0.5646, -0.7203), (0.154, 0.6747, 0.694), (0.1607, 0.7041, 0.7203), (0.2181, 0.9554, -5.96e-08), (0.227, 0.9944, -5.96e-08), (0.154, 0.6747, -0.694), (0.1607, 0.7041, -0.7203), (0.6235, 0.3003, 0.694), (0.6507, 0.3133, 0.7203), (0.8829, 0.4252, -5.96e-08), (0.919, 0.4426, -5.96e-08), (0.6235, 0.3003, -0.694), (0.6507, 0.3133, -0.7203), (0.6235, -0.3003, 0.694), (0.6507, -0.3133, 0.7203), (0.8829, -0.4252, -5.96e-08), (0.919, -0.4426, -5.96e-08), (0.6235, -0.3003, -0.694), (0.6507, -0.3133, -0.7203), (8.742e-08, 0.0, -0.98), (8.742e-08, 0.0, -1.02), (0.154, -0.6747, 0.694), (0.1607, -0.7041, 0.7203), (0.2181, -0.9554, -5.96e-08), (0.227, -0.9944, -5.96e-08), (0.154, -0.6747, -0.694), (0.1607, -0.7041, -0.7203), (3.292e-08, -6.835e-08, 0.98), (3.292e-08, -6.835e-08, 1.02), (-0.4315, -0.5411, 0.694), (-0.4503, -0.5646, 0.7203), (-0.611, -0.7662, -5.96e-08), (-0.636, -0.7975, -5.96e-08), (-0.4315, -0.5411, -0.694), (-0.4503, -0.5646, -0.7203), (-0.692, 5.96e-08, 0.694), (-0.7222, 5.96e-08, 0.7203), (-0.692, 5.96e-08, -0.694), (-0.7222, 5.96e-08, -0.7203), (-0.4259, 0.5634, -0.6884), (-0.5989, 0.7803, -0.01874), (0.201, 0.9628, -0.01874), (0.1393, 0.6924, -0.6884), (-0.5989, 0.7803, 0.01874), (-0.4259, 0.5634, 0.6884), (0.1393, 0.6924, 0.6884), (0.201, 0.9628, 0.01874), (0.2367, 0.9547, 0.01874), (0.1749, 0.6843, 0.6884), (0.6282, 0.3228, 0.6884), (0.8781, 0.4432, 0.01874), (0.1749, 0.6843, -0.6884), (0.2367, 0.9547, -0.01874), (0.8781, 0.4432, -0.01874), (0.6282, 0.3228, -0.6884), (0.894, 0.4102, 0.01874), (0.6441, 0.2899, 0.6884), (0.6441, -0.2899, 0.6884), (0.894, -0.4102, 0.01874), (0.6441, 0.2899, -0.6884), (0.894, 0.4102, -0.01874), (0.894, -0.4102, -0.01874), (0.6441, -0.2899, -0.6884), (0.8781, -0.4432, 0.01874), (0.6282, -0.3228, 0.6884), (0.1749, -0.6843, 0.6884), (0.2367, -0.9547, 0.01874), (0.6282, -0.3228, -0.6884), (0.8781, -0.4432, -0.01874), (0.2367, -0.9547, -0.01874), (0.1749, -0.6843, -0.6884), (0.201, -0.9628, 0.01874), (0.1393, -0.6924, 0.6884), (-0.4259, -0.5634, 0.6884), (-0.5989, -0.7803, 0.01874), (0.1393, -0.6924, -0.6884), (0.201, -0.9628, -0.01874), (-0.5989, -0.7803, -0.01874), (-0.4259, -0.5634, -0.6884), (-0.04084, 0.01967, -0.9792), (-0.6775, 0.01967, -0.7155), (-0.4378, 0.5174, -0.7155), (-0.6775, 0.01967, 0.7155), (-0.04084, 0.01967, 0.9792), (-0.4378, 0.5174, 0.7155), (-0.9834, 0.01827, 0.01874), (-0.7061, 0.01827, 0.6884), (-0.4545, 0.5406, 0.6884), (-0.6275, 0.7575, 0.01874), (-0.7061, 0.01827, -0.6884), (-0.9834, 0.01827, -0.01874), (-0.6275, 0.7575, -0.01874), (-0.4545, 0.5406, -0.6884), (-0.01009, 0.0442, -0.9792), (-0.407, 0.5419, -0.7155), (0.1316, 0.6649, -0.7155), (-0.407, 0.5419, 0.7155), (-0.01009, 0.0442, 0.9792), (0.1316, 0.6649, 0.7155), (0.02826, 0.03544, -0.9792), (0.1699, 0.6561, -0.7155), (0.6018, 0.3117, -0.7155), (0.1699, 0.6561, 0.7155), (0.02826, 0.03544, 0.9792), (0.6018, 0.3117, 0.7155), (0.04533, -3.37e-09, -0.9792), (0.6189, 0.2762, -0.7155), (0.6189, -0.2762, -0.7155), (0.6189, 0.2762, 0.7155), (0.04533, -6.758e-08, 0.9792), (0.6189, -0.2762, 0.7155), (0.02826, -0.03544, -0.9792), (0.6018, -0.3117, -0.7155), (0.1699, -0.6561, -0.7155), (0.6018, -0.3117, 0.7155), (0.02826, -0.03544, 0.9792), (0.1699, -0.6561, 0.7155), (-0.01009, -0.0442, -0.9792), (0.1316, -0.6649, -0.7155), (-0.407, -0.5419, -0.7155), (0.1316, -0.6649, 0.7155), (-0.01009, -0.0442, 0.9792), (-0.407, -0.5419, 0.7155), (-0.6275, -0.7575, 0.01874), (-0.4545, -0.5406, 0.6884), (-0.7061, -0.01827, 0.6884), (-0.9834, -0.01827, 0.01874), (-0.4545, -0.5406, -0.6884), (-0.6275, -0.7575, -0.01874), (-0.9834, -0.01827, -0.01874), (-0.7061, -0.01827, -0.6884), (-0.04084, -0.01967, -0.9792), (-0.4378, -0.5174, -0.7155), (-0.6775, -0.01967, -0.7155), (-0.4378, -0.5174, 0.7155), (-0.04084, -0.01967, 0.9792), (-0.6775, -0.01967, 0.7155)], [], [(46, 47, 4, 6), (47, 46, 7, 5), (47, 48, 10, 4), (48, 47, 5, 11), (48, 49, 12, 10), (49, 48, 11, 13), (49, 46, 6, 12), (46, 49, 13, 7), (50, 51, 2, 4), (51, 50, 5, 3), (51, 52, 8, 2), (52, 51, 3, 9), (52, 53, 10, 8), (53, 52, 9, 11), (53, 50, 4, 10), (50, 53, 11, 5), (54, 55, 8, 10), (55, 54, 11, 9), (55, 56, 14, 8), (56, 55, 9, 15), (56, 57, 16, 14), (57, 56, 15, 17), (57, 54, 10, 16), (54, 57, 17, 11), (58, 59, 10, 12), (59, 58, 13, 11), (59, 60, 16, 10), (60, 59, 11, 17), (60, 61, 18, 16), (61, 60, 17, 19), (61, 58, 12, 18), (58, 61, 19, 13), (62, 63, 14, 16), (63, 62, 17, 15), (63, 64, 20, 14), (64, 63, 15, 21), (64, 65, 22, 20), (65, 64, 21, 23), (65, 62, 16, 22), (62, 65, 23, 17), (66, 67, 16, 18), (67, 66, 19, 17), (67, 68, 22, 16), (68, 67, 17, 23), (68, 69, 24, 22), (69, 68, 23, 25), (69, 66, 18, 24), (66, 69, 25, 19), (70, 71, 20, 22), (71, 70, 23, 21), (71, 72, 28, 20), (72, 71, 21, 29), (72, 73, 30, 28), (73, 72, 29, 31), (73, 70, 22, 30), (70, 73, 31, 23), (74, 75, 22, 24), (75, 74, 25, 23), (75, 76, 30, 22), (76, 75, 23, 31), (76, 77, 32, 30), (77, 76, 31, 33), (77, 74, 24, 32), (74, 77, 33, 25), (78, 79, 28, 30), (79, 78, 31, 29), (79, 80, 36, 28), (80, 79, 29, 37), (80, 81, 38, 36), (81, 80, 37, 39), (81, 78, 30, 38), (78, 81, 39, 31), (82, 83, 30, 32), (83, 82, 33, 31), (83, 84, 38, 30), (84, 83, 31, 39), (84, 85, 40, 38), (85, 84, 39, 41), (85, 82, 32, 40), (82, 85, 41, 33), (86, 87, 44, 26), (87, 86, 27, 45), (87, 88, 6, 44), (88, 87, 45, 7), (88, 86, 26, 6), (86, 88, 7, 27), (89, 90, 34, 42), (90, 89, 43, 35), (90, 91, 2, 34), (91, 90, 35, 3), (91, 89, 42, 2), (89, 91, 3, 43), (92, 93, 42, 0), (93, 92, 1, 43), (93, 94, 2, 42), (94, 93, 43, 3), (94, 95, 4, 2), (95, 94, 3, 5), (95, 92, 0, 4), (92, 95, 5, 1), (96, 97, 0, 44), (97, 96, 45, 1), (97, 98, 4, 0), (98, 97, 1, 5), (98, 99, 6, 4), (99, 98, 5, 7), (99, 96, 44, 6), (96, 99, 7, 45), (100, 101, 6, 26), (101, 100, 27, 7), (101, 102, 12, 6), (102, 101, 7, 13), (102, 100, 26, 12), (100, 102, 13, 27), (103, 104, 34, 2), (104, 103, 3, 35), (104, 105, 8, 34), (105, 104, 35, 9), (105, 103, 2, 8), (103, 105, 9, 3), (106, 107, 12, 26), (107, 106, 27, 13), (107, 108, 18, 12), (108, 107, 13, 19), (108, 106, 26, 18), (106, 108, 19, 27), (109, 110, 34, 8), (110, 109, 9, 35), (110, 111, 14, 34), (111, 110, 35, 15), (111, 109, 8, 14), (109, 111, 15, 9), (112, 113, 18, 26), (113, 112, 27, 19), (113, 114, 24, 18), (114, 113, 19, 25), (114, 112, 26, 24), (112, 114, 25, 27), (115, 116, 34, 14), (116, 115, 15, 35), (116, 117, 20, 34), (117, 116, 35, 21), (117, 115, 14, 20), (115, 117, 21, 15), (118, 119, 24, 26), (119, 118, 27, 25), (119, 120, 32, 24), (120, 119, 25, 33), (120, 118, 26, 32), (118, 120, 33, 27), (121, 122, 34, 20), (122, 121, 21, 35), (122, 123, 28, 34), (123, 122, 35, 29), (123, 121, 20, 28), (121, 123, 29, 21), (124, 125, 32, 26), (125, 124, 27, 33), (125, 126, 40, 32), (126, 125, 33, 41), (126, 124, 26, 40), (124, 126, 41, 27), (127, 128, 34, 28), (128, 127, 29, 35), (128, 129, 36, 34), (129, 128, 35, 37), (129, 127, 28, 36), (127, 129, 37, 29), (130, 131, 36, 38), (131, 130, 39, 37), (131, 132, 42, 36), (132, 131, 37, 43), (132, 133, 0, 42), (133, 132, 43, 1), (133, 130, 38, 0), (130, 133, 1, 39), (134, 135, 38, 40), (135, 134, 41, 39), (135, 136, 0, 38), (136, 135, 39, 1), (136, 137, 44, 0), (137, 136, 1, 45), (137, 134, 40, 44), (134, 137, 45, 41), (138, 139, 40, 26), (139, 138, 27, 41), (139, 140, 44, 40), (140, 139, 41, 45), (140, 138, 26, 44), (138, 140, 45, 27), (141, 142, 34, 36), (142, 141, 37, 35), (142, 143, 42, 34), (143, 142, 35, 43), (143, 141, 36, 42), (141, 143, 43, 37)])
me_sphere_002.materials.append(mat_azul)
me_sphere_002.use_remesh_preserve_volume = False
me_sphere_002.use_remesh_preserve_attributes = False
me_sphere_002.use_mirror_vertex_groups = False
me_sphere_002.update()

# ---- objects
ob_sphere_015 = bpy.data.objects.new('Sphere.015', me_sphere_017)
ob_sphere_014 = bpy.data.objects.new('Sphere.014', me_sphere_016)
ob_sphere_013 = bpy.data.objects.new('Sphere.013', me_sphere_015)
ob_sphere_012 = bpy.data.objects.new('Sphere.012', me_sphere_014)
ob_sphere_011 = bpy.data.objects.new('Sphere.011', me_sphere_013)
ob_sphere_010 = bpy.data.objects.new('Sphere.010', me_sphere_012)
ob_sphere_009 = bpy.data.objects.new('Sphere.009', me_sphere_011)
ob_sphere_008 = bpy.data.objects.new('Sphere.008', me_sphere_010)
ob_sphere_007 = bpy.data.objects.new('Sphere.007', me_sphere_009)
ob_sphere_006 = bpy.data.objects.new('Sphere.006', me_sphere_008)
ob_sphere_005 = bpy.data.objects.new('Sphere.005', me_sphere_007)
ob_sphere_004 = bpy.data.objects.new('Sphere.004', me_sphere_006)
ob_sphere_003 = bpy.data.objects.new('Sphere.003', me_sphere_005)
ob_sphere_002 = bpy.data.objects.new('Sphere.002', me_sphere_004)
ob_sphere_001 = bpy.data.objects.new('Sphere.001', me_sphere_003)
ob_sphere = bpy.data.objects.new('Sphere', me_sphere_002)

# ---- transforms, parenting, visibility, modifiers, constraints
ob_sphere_015.location = (4.433, -10.71, 4.48)
ob_sphere_015.rotation_euler = (0.0, -0.0, -3.375)
ob_sphere_015.scale = (0.8861, 0.8957, 0.8784)
ob_sphere_015.lineart.crease_threshold = 0.0
ob_sphere_014.location = (4.431, -10.7, 4.487)
ob_sphere_014.rotation_euler = (0.0, 0.0, -1.568)
ob_sphere_014.scale = (0.8998, 0.8998, 0.8998)
ob_sphere_014.lineart.crease_threshold = 0.0
ob_sphere_013.location = (-4.539, -7.621, -5.808)
ob_sphere_013.rotation_euler = (0.0, -0.0, 1.11)
ob_sphere_013.scale = (0.8926, 0.8925, 0.8974)
ob_sphere_013.lineart.crease_threshold = 0.0
ob_sphere_012.location = (-4.538, -7.618, -5.806)
ob_sphere_012.rotation_euler = (0.0, 0.0, -1.568)
ob_sphere_012.scale = (0.8998, 0.8998, 0.8998)
ob_sphere_012.lineart.crease_threshold = 0.0
ob_sphere_011.location = (1.44, 5.54, -2.71)
ob_sphere_011.rotation_euler = (3.137, 0.01284, -3.152)
ob_sphere_011.scale = (-0.8575, -0.8946, -0.8894)
ob_sphere_011.lineart.crease_threshold = 0.0
ob_sphere_010.location = (2.701, -3.88, 1.247)
ob_sphere_010.scale = (0.899, 0.8995, 0.8969)
ob_sphere_010.lineart.crease_threshold = 0.0
ob_sphere_009.location = (-3.876, 3.332, -4.098)
ob_sphere_009.rotation_euler = (0.0, -0.0, 0.2276)
ob_sphere_009.scale = (0.8949, 0.8909, 0.8826)
ob_sphere_009.lineart.crease_threshold = 0.0
ob_sphere_008.location = (-3.874, 3.328, -4.102)
ob_sphere_008.rotation_euler = (0.0, 0.0, -1.568)
ob_sphere_008.scale = (0.8998, 0.8998, 0.8998)
ob_sphere_008.lineart.crease_threshold = 0.0
ob_sphere_007.location = (5.007, 4.731, 2.203)
ob_sphere_007.rotation_euler = (0.0, 0.0, -1.568)
ob_sphere_007.scale = (0.8998, 0.8998, 0.8998)
ob_sphere_007.lineart.crease_threshold = 0.0
ob_sphere_006.location = (0.5783, -0.3765, 3.245)
ob_sphere_006.rotation_euler = (0.0, 0.0, -1.568)
ob_sphere_006.scale = (0.8998, 0.8998, 0.8998)
ob_sphere_006.lineart.crease_threshold = 0.0
ob_sphere_005.location = (0.5823, -0.37, 3.232)
ob_sphere_005.rotation_euler = (0.0, -0.0, 0.227)
ob_sphere_005.scale = (0.8722, 0.8771, 0.8924)
ob_sphere_005.lineart.crease_threshold = 0.0
ob_sphere_004.location = (-6.763, -4.725, -0.337)
ob_sphere_004.scale = (0.8773, 0.9044, 0.8902)
ob_sphere_004.lineart.crease_threshold = 0.0
ob_sphere_003.location = (5.015, 4.714, 2.2)
ob_sphere_003.rotation_euler = (-0.02031, 0.03504, -4.737)
ob_sphere_003.scale = (-0.921, 0.8765, 0.9065)
ob_sphere_003.lineart.crease_threshold = 0.0
ob_sphere_002.location = (1.444, 5.54, -2.704)
ob_sphere_002.scale = (0.8998, 0.8998, 0.8998)
ob_sphere_002.lineart.crease_threshold = 0.0
ob_sphere_001.location = (2.699, -3.876, 1.236)
ob_sphere_001.scale = (0.8998, 0.8998, 0.8998)
ob_sphere_001.lineart.crease_threshold = 0.0
ob_sphere.location = (-6.759, -4.722, -0.3435)
ob_sphere.scale = (0.8998, 0.8998, 0.8998)
ob_sphere.lineart.crease_threshold = 0.0

# ---- collection membership
col_collection_1.objects.link(ob_sphere_015)
col_collection_1.objects.link(ob_sphere_014)
col_collection_1.objects.link(ob_sphere_013)
col_collection_1.objects.link(ob_sphere_012)
col_collection_1.objects.link(ob_sphere_011)
col_collection_1.objects.link(ob_sphere_010)
col_collection_1.objects.link(ob_sphere_009)
col_collection_1.objects.link(ob_sphere_008)
col_collection_1.objects.link(ob_sphere_007)
col_collection_1.objects.link(ob_sphere_006)
col_collection_1.objects.link(ob_sphere_005)
col_collection_1.objects.link(ob_sphere_004)
col_collection_1.objects.link(ob_sphere_003)
col_collection_1.objects.link(ob_sphere_002)
col_collection_1.objects.link(ob_sphere_001)
col_collection_1.objects.link(ob_sphere)

# ---- scene / render settings (as saved in the file)
scene.frame_start = 1; scene.frame_end = 250; scene.frame_set(1)
scene.render.engine = 'BLENDER_EEVEE_NEXT'
scene.render.image_settings.color_mode = 'RGB'
scene.render.image_settings.compression = 90
scene.render.resolution_percentage = 50
scene.render.dither_intensity = 0.0
scene.cycles.use_denoising = False
scene.cycles.samples = 10
scene.cycles.sampling_pattern = 'TABULATED_SOBOL'
scene.cycles.light_sampling_threshold = 0.0
scene.cycles.use_adaptive_sampling = False
scene.cycles.use_light_tree = False
scene.cycles.blur_glossy = 0.0
scene.cycles.volume_bounces = 1
scene.cycles.pixel_filter_type = 'GAUSSIAN'
scene.cycles.sample_clamp_indirect = 0.0
scene.view_settings.view_transform = 'Standard'
bpy.context.view_layer.update()

# ---- added for rendering (the .blend has no active camera and no usable light): camera, sun
cam_auto = bpy.data.cameras.new('AutoCamera')
cam_auto.lens = 50.0
cam_auto.sensor_width = 36.0
cam_auto.clip_end = 1000.0
ob_auto_camera = bpy.data.objects.new('AutoCamera', cam_auto)
scene.collection.objects.link(ob_auto_camera)
ob_auto_camera.location = (22.9367, -31.2487, 18.3967)
ob_auto_camera.rotation_euler = (1.09748, -7.21219e-08, 0.694738)
scene.camera = ob_auto_camera
light_auto_sun = bpy.data.lights.new('AutoSun', 'SUN')
light_auto_sun.energy = 3.0
light_auto_sun.angle = 0.0523599
ob_auto_sun = bpy.data.objects.new('AutoSun', light_auto_sun)
scene.collection.objects.link(ob_auto_sun)
ob_auto_sun.rotation_euler = (0.872665, 0.174533, 0.523599)
bpy.context.view_layer.update()

